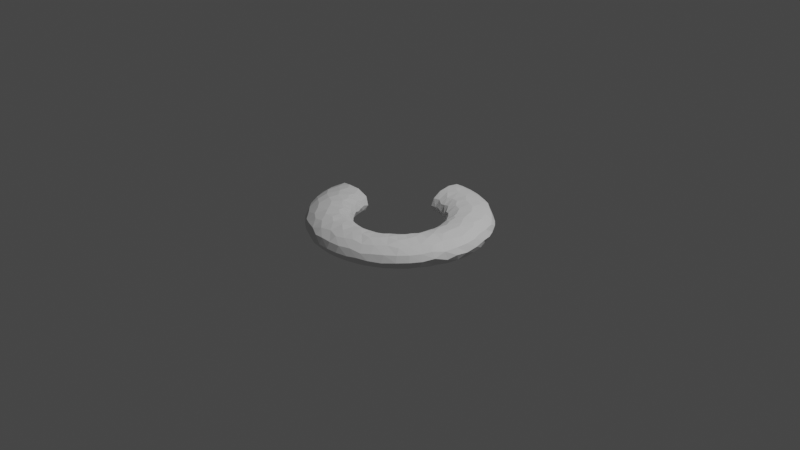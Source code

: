 # Source: squishedtorus.blend  (saved by Blender 3.6.13; exported with 4.5.12 LTS)
import bpy
from mathutils import Matrix  # noqa: F401  (used for matrix-valued properties, if any)

bpy.ops.wm.read_factory_settings(use_empty=True)
scene = bpy.context.scene
scene.name = 'Scene'

# ---- collections
col_collection = bpy.data.collections.new('Collection'); scene.collection.children.link(col_collection)
col_collection_2 = bpy.data.collections.new('Collection 2'); scene.collection.children.link(col_collection_2)

# ---- world
world_world = bpy.data.worlds.new('World'); scene.world = world_world
world_world.use_nodes = True; world_world.node_tree.nodes.clear()
_N = world_world.node_tree.nodes; _L = world_world.node_tree.links
n0 = _N.new('ShaderNodeOutputWorld'); n0.name = 'World Output'; n0.location = (300, 300)
n1 = _N.new('ShaderNodeBackground'); n1.name = 'Background'; n1.location = (10, 300)
n1.inputs[0].default_value = (0.05088, 0.05088, 0.05088, 1.0)
_L.new(n1.outputs[0], n0.inputs[0])
n0.is_active_output = True
world_world.color = (0.05088, 0.05088, 0.05088)
world_world.use_sun_shadow = False
world_world.sun_shadow_jitter_overblur = 0.0

# ---- cameras
cam_camera = bpy.data.cameras.new('Camera')
cam_camera.clip_end = 100.0
cam_camera.ortho_scale = 7.314

# ---- lights
light_light = bpy.data.lights.new('Light', 'POINT')
light_light.transmission_factor = 0.0
light_light.energy = 1000.0
light_light.shadow_soft_size = 0.1
light_light.shadow_maximum_resolution = 0.006
light_light.use_absolute_resolution = True

# ---- meshes
me_torus_001 = bpy.data.meshes.new('Torus.001')
me_torus_001.from_pydata([(0.968, -0.01395, -0.01474), (0.937, 0.004616, 0.125), (0.8629, 0.02276, 0.2099), (0.7211, 0.001419, 0.2513), (0.5759, -0.01098, 0.2141), (0.4988, 0.0009065, 0.1293), (0.4641, 0.001259, 0.0003415), (0.4848, 0.00957, -0.1109), (0.5626, 0.000522, -0.2034), (0.7194, -0.002888, -0.2515), (0.8627, -0.01954, -0.2109), (0.9273, 0.01453, -0.1463), (0.9595, 0.1251, 0.001237), (0.9257, 0.1254, 0.1282), (0.8358, 0.1156, 0.2197), (0.7297, 0.1146, 0.2551), (0.5986, 0.07308, 0.2244), (0.4921, 0.06776, 0.1231), (0.4589, 0.06712, -0.01664), (0.5018, 0.05524, -0.144), (0.597, 0.0847, -0.2252), (0.7131, 0.09068, -0.2596), (0.8243, 0.09295, -0.2261), (0.926, 0.1184, -0.1274), (0.9292, 0.2617, 0.0177), (0.8967, 0.2237, 0.1473), (0.8101, 0.2214, 0.2215), (0.6881, 0.1894, 0.2541), (0.555, 0.1601, 0.2111), (0.4637, 0.1253, 0.09647), (0.4426, 0.1177, -0.001731), (0.4779, 0.1196, -0.1138), (0.564, 0.1713, -0.2177), (0.6988, 0.1627, -0.2535), (0.8223, 0.228, -0.2094), (0.9191, 0.2266, -0.1064), (0.898, 0.372, 0.0), (0.8584, 0.3568, 0.1257), (0.7468, 0.309, 0.2364), (0.6427, 0.2544, 0.2563), (0.5531, 0.2432, 0.2326), (0.4745, 0.1974, 0.1564), (0.4321, 0.1713, 0.01546), (0.4598, 0.1888, -0.1261), (0.5241, 0.2284, -0.2111), (0.6588, 0.2731, -0.2501), (0.7802, 0.3224, -0.2225), (0.8602, 0.3556, -0.1254), (0.8436, 0.4719, -0.01466), (0.8104, 0.49, 0.1082), (0.732, 0.4382, 0.2092), (0.6113, 0.338, 0.2521), (0.5017, 0.276, 0.2131), (0.4311, 0.2493, 0.1279), (0.3999, 0.2382, -0.01373), (0.4437, 0.2423, -0.1456), (0.5108, 0.2901, -0.2186), (0.5952, 0.3553, -0.255), (0.7212, 0.4023, -0.2262), (0.7927, 0.4772, -0.1446), (0.7843, 0.5741, 0.0216), (0.7418, 0.5719, 0.1254), (0.6714, 0.543, 0.2089), (0.576, 0.4542, 0.2507), (0.4808, 0.3415, 0.2185), (0.3945, 0.3054, 0.1272), (0.36, 0.2901, 0.0204), (0.3962, 0.2924, -0.115), (0.4703, 0.3543, -0.2194), (0.5693, 0.4309, -0.2527), (0.6681, 0.5279, -0.2111), (0.7552, 0.5776, -0.09614), (0.7083, 0.6595, 0.001663), (0.6591, 0.6614, 0.1256), (0.5915, 0.6011, 0.22), (0.5099, 0.5343, 0.2561), (0.4319, 0.4234, 0.225), (0.3487, 0.3538, 0.1245), (0.3237, 0.3324, -0.01561), (0.3676, 0.3483, -0.1452), (0.4219, 0.4125, -0.2193), (0.5087, 0.504, -0.2529), (0.5734, 0.5961, -0.2309), (0.6448, 0.6637, -0.1391), (0.5963, 0.7564, -0.01579), (0.5503, 0.7408, 0.1399), (0.5117, 0.647, 0.2325), (0.4319, 0.5692, 0.2536), (0.3429, 0.4649, 0.2111), (0.2916, 0.3817, 0.09647), (0.2794, 0.3628, -0.001731), (0.3071, 0.3846, -0.1141), (0.3644, 0.4668, -0.2196), (0.4388, 0.5834, -0.2528), (0.5359, 0.6712, -0.2137), (0.5507, 0.7424, -0.1483), (0.4699, 0.8431, 0.01346), (0.4674, 0.8131, 0.13), (0.4196, 0.7269, 0.217), (0.3569, 0.5976, 0.2547), (0.291, 0.5339, 0.2333), (0.2559, 0.447, 0.157), (0.2384, 0.3996, 0.01473), (0.2493, 0.4432, -0.1406), (0.3166, 0.5207, -0.2331), (0.3409, 0.6113, -0.2567), (0.4276, 0.712, -0.2256), (0.4692, 0.8061, -0.1275), (0.3528, 0.9033, -0.02165), (0.3689, 0.8653, 0.1114), (0.3126, 0.8041, 0.2083), (0.2854, 0.6724, 0.2515), (0.2214, 0.547, 0.2204), (0.1886, 0.4592, 0.1261), (0.1706, 0.4323, -0.0145), (0.1821, 0.4715, -0.145), (0.2367, 0.5555, -0.2271), (0.2897, 0.6921, -0.2531), (0.352, 0.7882, -0.2102), (0.361, 0.8622, -0.1262), (0.2501, 0.9344, -0.002402), (0.239, 0.9037, 0.1248), (0.2123, 0.8152, 0.2181), (0.1678, 0.6815, 0.2514), (0.1443, 0.5407, 0.2015), (0.1333, 0.4654, 0.1086), (0.1101, 0.4478, 0.02262), (0.1218, 0.4634, -0.09552), (0.1434, 0.542, -0.2024), (0.1722, 0.6805, -0.2524), (0.2486, 0.8058, -0.2186), (0.2455, 0.8996, -0.1283), (0.1274, 0.9592, 0.001195), (0.1186, 0.9254, 0.1264), (0.1028, 0.8353, 0.2189), (0.07646, 0.7349, 0.2561), (0.07837, 0.6149, 0.2367), (0.07195, 0.5007, 0.1394), (0.05916, 0.4604, 0.002516), (0.05764, 0.5028, -0.1394), (0.07938, 0.6145, -0.2368), (0.09433, 0.7119, -0.2598), (0.1235, 0.8193, -0.2246), (0.1264, 0.9265, -0.1244), (0.002083, 0.967, 0.0003415), (-0.003946, 0.9323, 0.1272), (-0.005564, 0.8409, 0.2207), (-0.00516, 0.718, 0.2549), (-0.004689, 0.5914, 0.2204), (-0.002481, 0.4968, 0.1244), (-0.008189, 0.4647, -0.01539), (-0.01407, 0.5055, -0.1452), (-0.004004, 0.5919, -0.2217), (0.01051, 0.7304, -0.2532), (0.004189, 0.8703, -0.202), (0.0222, 0.9477, -0.1081), (-0.9646, 0.01323, -0.01658), (-0.9448, -0.02108, 0.1114), (-0.8515, 0.007331, 0.2134), (-0.7373, -0.01763, 0.2572), (-0.6201, -0.00143, 0.237), (-0.5061, 0.007298, 0.1383), (-0.4646, -0.006913, -0.01267), (-0.5142, -0.001022, -0.1556), (-0.6207, 0.001778, -0.2383), (-0.7371, 0.01752, -0.2571), (-0.8518, -0.009434, -0.2135), (-0.938, 0.000287, -0.1321), (-0.9583, -0.1402, 0.0147), (-0.9124, -0.1209, 0.1563), (-0.8082, -0.106, 0.2381), (-0.6932, -0.08025, 0.2574), (-0.5745, -0.08511, 0.2125), (-0.4831, -0.05525, 0.1104), (-0.4558, -0.06969, 0.02262), (-0.4761, -0.06418, -0.09608), (-0.5737, -0.0844, -0.2113), (-0.7163, -0.0681, -0.2542), (-0.8194, -0.1201, -0.2318), (-0.9213, -0.1076, -0.1384), (-0.9329, -0.283, 0.001048), (-0.9247, -0.2305, 0.1114), (-0.8454, -0.2248, 0.2043), (-0.7076, -0.1815, 0.2534), (-0.5826, -0.1703, 0.2316), (-0.4892, -0.1256, 0.1384), (-0.4473, -0.1199, 0.002008), (-0.4795, -0.1276, -0.1252), (-0.5637, -0.1713, -0.2183), (-0.6994, -0.163, -0.2537), (-0.8257, -0.2301, -0.2116), (-0.9239, -0.2299, -0.1081), (-0.9039, -0.3738, 1.661e-05), (-0.8671, -0.3584, 0.1208), (-0.7581, -0.3132, 0.232), (-0.6344, -0.2621, 0.255), (-0.5321, -0.2101, 0.2116), (-0.4519, -0.1951, 0.1137), (-0.431, -0.1672, -0.02165), (-0.4599, -0.1886, -0.1263), (-0.5243, -0.2292, -0.2106), (-0.6567, -0.2606, -0.2521), (-0.7647, -0.3332, -0.226), (-0.8663, -0.3595, -0.1209), (-0.8531, -0.4546, -0.0009296), (-0.8086, -0.4853, 0.1009), (-0.7542, -0.4375, 0.1943), (-0.6511, -0.3755, 0.2515), (-0.5265, -0.2961, 0.2259), (-0.434, -0.2649, 0.147), (-0.4065, -0.2269, 0.01462), (-0.4322, -0.2474, -0.1253), (-0.5186, -0.3077, -0.2249), (-0.651, -0.3759, -0.2515), (-0.7534, -0.4365, -0.1964), (-0.8076, -0.4843, -0.1054), (-0.767, -0.5698, -0.01417), (-0.7331, -0.5653, 0.1186), (-0.6469, -0.5134, 0.2189), (-0.5632, -0.4156, 0.255), (-0.4658, -0.3605, 0.2199), (-0.3924, -0.3035, 0.1264), (-0.3685, -0.2811, -0.0001558), (-0.396, -0.3017, -0.1263), (-0.4465, -0.355, -0.2107), (-0.5421, -0.416, -0.2533), (-0.6442, -0.4926, -0.2311), (-0.7211, -0.5535, -0.1479), (-0.6895, -0.6614, 0.02), (-0.6348, -0.6579, 0.131), (-0.568, -0.5922, 0.2243), (-0.5033, -0.4858, 0.2508), (-0.3976, -0.3945, 0.2014), (-0.3491, -0.3355, 0.1081), (-0.329, -0.3272, -0.0003415), (-0.3528, -0.3507, -0.1267), (-0.42, -0.4145, -0.2204), (-0.5101, -0.5019, -0.253), (-0.5936, -0.5885, -0.213), (-0.6481, -0.6629, -0.1085), (-0.5886, -0.7478, -0.01376), (-0.5516, -0.7542, 0.1003), (-0.5065, -0.685, 0.2009), (-0.4429, -0.5698, 0.252), (-0.3837, -0.4721, 0.2318), (-0.3145, -0.3969, 0.1383), (-0.2833, -0.3692, 6.686e-18), (-0.3048, -0.4074, -0.1404), (-0.3854, -0.4757, -0.2334), (-0.4458, -0.5682, -0.252), (-0.514, -0.6638, -0.2109), (-0.5435, -0.736, -0.137), (-0.4765, -0.8257, -0.00206), (-0.4569, -0.8036, 0.1167), (-0.4101, -0.7531, 0.2015), (-0.3768, -0.6525, 0.2496), (-0.3123, -0.5221, 0.2274), (-0.2482, -0.4336, 0.1278), (-0.2309, -0.4035, -0.0008538), (-0.2326, -0.4393, -0.1254), (-0.3111, -0.5203, -0.2262), (-0.3879, -0.6307, -0.2524), (-0.4236, -0.723, -0.2116), (-0.4629, -0.7968, -0.1205), (-0.3649, -0.8802, 0.00206), (-0.3346, -0.8524, 0.1291), (-0.3108, -0.7524, 0.2286), (-0.2807, -0.6422, 0.2556), (-0.2239, -0.5484, 0.2197), (-0.1876, -0.4615, 0.1265), (-0.1755, -0.429, 0.001195), (-0.1747, -0.4516, -0.1081), (-0.2139, -0.5194, -0.2023), (-0.2836, -0.6473, -0.25), (-0.326, -0.7752, -0.2089), (-0.3571, -0.853, -0.1158), (-0.2467, -0.9206, -1.13e-06), (-0.221, -0.909, 0.1005), (-0.221, -0.8363, 0.1923), (-0.1966, -0.702, 0.2491), (-0.1495, -0.57, 0.2185), (-0.1265, -0.4806, 0.1259), (-0.1187, -0.4486, 0.0003415), (-0.1229, -0.4886, -0.1362), (-0.1607, -0.5976, -0.2357), (-0.1961, -0.7263, -0.2503), (-0.2273, -0.8369, -0.1917), (-0.2631, -0.8977, -0.1005), (-0.1241, -0.9447, -0.002049), (-0.1164, -0.9165, 0.1165), (-0.09317, -0.8229, 0.2161), (-0.08912, -0.6784, 0.2518), (-0.08367, -0.5631, 0.21), (-0.06358, -0.4921, 0.1245), (-0.06008, -0.4594, -0.0008538), (-0.05361, -0.4812, -0.1081), (-0.07281, -0.5548, -0.202), (-0.09039, -0.6775, -0.2534), (-0.1079, -0.8036, -0.2295), (-0.1355, -0.9044, -0.1298), (-0.001086, -0.9533, 0.001149), (0.004734, -0.9225, 0.1182), (0.0216, -0.8582, 0.2003), (0.003165, -0.7517, 0.2487), (0.0003794, -0.5924, 0.217), (-0.009657, -0.4868, 0.1094), (-0.0004033, -0.4633, 0.0008538), (-0.001843, -0.4953, -0.1241), (-0.004518, -0.5874, -0.2181), (-0.004226, -0.715, -0.2519), (-0.003927, -0.8382, -0.2111), (-0.004255, -0.9242, -0.1168), (0.1223, -0.945, 0.0003082), (0.1249, -0.9143, 0.1184), (0.1144, -0.8321, 0.211), (0.09905, -0.713, 0.2519), (0.09466, -0.5997, 0.2311), (0.05881, -0.5015, 0.1368), (0.05914, -0.4603, -0.0003415), (0.06179, -0.4943, -0.1265), (0.07258, -0.5883, -0.219), (0.1036, -0.7244, -0.2485), (0.1106, -0.8589, -0.1917), (0.1005, -0.9301, -0.1006), (0.2462, -0.9197, 0.002099), (0.2498, -0.8796, 0.131), (0.1998, -0.7966, 0.2234), (0.1957, -0.6761, 0.25), (0.1452, -0.5418, 0.2019), (0.1143, -0.4706, 0.1081), (0.118, -0.4483, -0.001195), (0.1258, -0.482, -0.1265), (0.1494, -0.5723, -0.2193), (0.1931, -0.6708, -0.255), (0.2099, -0.7851, -0.2286), (0.2214, -0.8889, -0.1284), (0.3485, -0.8898, 0.02067), (0.3731, -0.8566, 0.1031), (0.318, -0.7872, 0.2018), (0.3016, -0.6773, 0.2518), (0.2405, -0.5564, 0.2263), (0.1733, -0.4659, 0.1254), (0.1762, -0.4302, 0.0008538), (0.1884, -0.4617, -0.1274), (0.2239, -0.5495, -0.221), (0.2885, -0.6739, -0.2492), (0.3096, -0.7985, -0.2006), (0.3638, -0.8557, -0.1027), (0.4499, -0.8424, 0.001209), (0.4618, -0.8, 0.1158), (0.4243, -0.7243, 0.2107), (0.3661, -0.6188, 0.2528), (0.3162, -0.518, 0.2321), (0.2469, -0.4416, 0.1376), (0.2312, -0.4025, -0.003556), (0.2573, -0.4363, -0.1397), (0.2938, -0.536, -0.2319), (0.3789, -0.6095, -0.2517), (0.4171, -0.7403, -0.2016), (0.4814, -0.8004, -0.103), (0.5669, -0.7645, -0.014), (0.563, -0.7294, 0.1181), (0.5157, -0.6452, 0.2174), (0.4197, -0.5426, 0.2536), (0.3424, -0.445, 0.2041), (0.2909, -0.3814, 0.09633), (0.2731, -0.3716, -0.02262), (0.3026, -0.3807, -0.1104), (0.3458, -0.4659, -0.2123), (0.4335, -0.5452, -0.2558), (0.4938, -0.6401, -0.2311), (0.5514, -0.7201, -0.147), (0.6717, -0.6759, -0.0005504), (0.6558, -0.6491, 0.1182), (0.6222, -0.5916, 0.2004), (0.5353, -0.5308, 0.2502), (0.4412, -0.4395, 0.2383), (0.3646, -0.364, 0.1569), (0.3243, -0.3336, 0.01459), (0.362, -0.3535, -0.1365), (0.4198, -0.4405, -0.2323), (0.5064, -0.5113, -0.2522), (0.607, -0.5939, -0.2037), (0.6441, -0.6747, -0.1049), (0.7551, -0.5817, 0.0002666), (0.735, -0.5591, 0.1176), (0.6706, -0.507, 0.2101), (0.574, -0.434, 0.2525), (0.4712, -0.3576, 0.2221), (0.396, -0.3021, 0.129), (0.3686, -0.2819, 0.001381), (0.3921, -0.2887, -0.1094), (0.4698, -0.3609, -0.217), (0.5969, -0.458, -0.2485), (0.6702, -0.5149, -0.2135), (0.7169, -0.5706, -0.1283), (0.8257, -0.4776, 0.003223), (0.7992, -0.4585, 0.1225), (0.7227, -0.3996, 0.2187), (0.5931, -0.3414, 0.2526), (0.489, -0.2937, 0.2107), (0.432, -0.2474, 0.1263), (0.4021, -0.2306, 0.0001558), (0.4305, -0.2491, -0.1277), (0.5016, -0.2775, -0.214), (0.5968, -0.3435, -0.2525), (0.7258, -0.4207, -0.2091), (0.7976, -0.4851, -0.1024), (0.8823, -0.3665, 0.03184), (0.8415, -0.3651, 0.1391), (0.8018, -0.3102, 0.203), (0.6943, -0.2845, 0.2509), (0.5524, -0.2371, 0.2244), (0.459, -0.1878, 0.1226), (0.4315, -0.1712, -0.01734), (0.4751, -0.196, -0.1563), (0.5723, -0.2365, -0.2379), (0.6937, -0.2882, -0.2518), (0.7801, -0.3244, -0.2151), (0.8518, -0.3532, -0.1194), (0.9302, -0.2479, -0.03285), (0.9013, -0.2537, 0.1095), (0.8087, -0.2004, 0.2209), (0.6642, -0.1786, 0.254), (0.5414, -0.1451, 0.2028), (0.4629, -0.1237, 0.09589), (0.4412, -0.1182, 6.686e-18), (0.4634, -0.1238, -0.09675), (0.5432, -0.1452, -0.2045), (0.6648, -0.1803, -0.2547), (0.7972, -0.2281, -0.2223), (0.8951, -0.2206, -0.1443), (0.9624, -0.1472, 0.01655), (0.9297, -0.1197, 0.1251), (0.8445, -0.07997, 0.2188), (0.7326, -0.1107, 0.2568), (0.6144, -0.08243, 0.2379), (0.5093, -0.06776, 0.1562), (0.4599, -0.06707, 0.01661), (0.4999, -0.05888, -0.1345), (0.6131, -0.08127, -0.236), (0.7314, -0.1154, -0.2566), (0.839, -0.1153, -0.2183), (0.9365, -0.1111, -0.1155)], [], [(12, 1, 0), (13, 2, 1), (14, 3, 2), (3, 16, 4), (16, 5, 4), (17, 6, 5), (18, 7, 6), (19, 8, 7), (20, 9, 8), (9, 22, 10), (22, 11, 10), (23, 0, 11), (24, 13, 12), (25, 14, 13), (26, 15, 14), (27, 16, 15), (28, 17, 16), (29, 18, 17), (18, 31, 19), (31, 20, 19), (20, 33, 21), (33, 22, 21), (34, 23, 22), (35, 12, 23), (24, 37, 25), (37, 26, 25), (38, 27, 26), (39, 28, 27), (28, 41, 29), (29, 42, 30), (42, 31, 30), (43, 32, 31), (32, 45, 33), (45, 34, 33), (34, 47, 35), (47, 24, 35), (48, 37, 36), (37, 50, 38), (38, 51, 39), (51, 40, 39), (52, 41, 40), (53, 42, 41), (54, 43, 42), (55, 44, 43), (56, 45, 44), (45, 58, 46), (58, 47, 46), (47, 48, 36), (60, 49, 48), (61, 50, 49), (50, 63, 51), (51, 64, 52), (64, 53, 52), (65, 54, 53), (54, 67, 55), (67, 56, 55), (68, 57, 56), (69, 58, 57), (70, 59, 58), (71, 48, 59), (72, 61, 60), (73, 62, 61), (74, 63, 62), (63, 76, 64), (76, 65, 64), (77, 66, 65), (78, 67, 66), (79, 68, 67), (80, 69, 68), (81, 70, 69), (70, 83, 71), (71, 72, 60), (84, 73, 72), (85, 74, 73), (86, 75, 74), (87, 76, 75), (88, 77, 76), (89, 78, 77), (78, 91, 79), (91, 80, 79), (92, 81, 80), (93, 82, 81), (94, 83, 82), (83, 84, 72), (96, 85, 84), (85, 98, 86), (98, 87, 86), (99, 88, 87), (88, 101, 89), (89, 102, 90), (102, 91, 90), (103, 92, 91), (104, 93, 92), (93, 106, 94), (106, 95, 94), (107, 84, 95), (96, 109, 97), (109, 98, 97), (98, 111, 99), (111, 100, 99), (112, 101, 100), (113, 102, 101), (114, 103, 102), (103, 116, 104), (116, 105, 104), (117, 106, 105), (118, 107, 106), (119, 96, 107), (120, 109, 108), (121, 110, 109), (122, 111, 110), (123, 112, 111), (124, 113, 112), (125, 114, 113), (114, 127, 115), (115, 128, 116), (116, 129, 117), (117, 130, 118), (130, 119, 118), (131, 108, 119), (132, 121, 120), (133, 122, 121), (134, 123, 122), (123, 136, 124), (124, 137, 125), (137, 126, 125), (138, 127, 126), (139, 128, 127), (140, 129, 128), (129, 142, 130), (142, 131, 130), (143, 120, 131), (144, 133, 132), (145, 134, 133), (146, 135, 134), (147, 136, 135), (148, 137, 136), (149, 138, 137), (150, 139, 138), (139, 152, 140), (140, 153, 141), (153, 142, 141), (154, 143, 142), (155, 132, 143), (168, 157, 156), (169, 158, 157), (170, 159, 158), (171, 160, 159), (172, 161, 160), (173, 162, 161), (162, 175, 163), (163, 176, 164), (164, 177, 165), (177, 166, 165), (166, 179, 167), (179, 156, 167), (168, 181, 169), (169, 182, 170), (170, 183, 171), (183, 172, 171), (172, 185, 173), (185, 174, 173), (186, 175, 174), (187, 176, 175), (176, 189, 177), (189, 178, 177), (190, 179, 178), (191, 168, 179), (180, 193, 181), (193, 182, 181), (194, 183, 182), (195, 184, 183), (196, 185, 184), (197, 186, 185), (198, 187, 186), (199, 188, 187), (188, 201, 189), (201, 190, 189), (190, 203, 191), (203, 180, 191), (204, 193, 192), (193, 206, 194), (194, 207, 195), (195, 208, 196), (208, 197, 196), (197, 210, 198), (210, 199, 198), (211, 200, 199), (212, 201, 200), (213, 202, 201), (214, 203, 202), (203, 204, 192), (216, 205, 204), (217, 206, 205), (218, 207, 206), (219, 208, 207), (220, 209, 208), (221, 210, 209), (222, 211, 210), (223, 212, 211), (212, 225, 213), (213, 226, 214), (214, 227, 215), (215, 216, 204), (228, 217, 216), (229, 218, 217), (218, 231, 219), (231, 220, 219), (232, 221, 220), (233, 222, 221), (234, 223, 222), (235, 224, 223), (236, 225, 224), (237, 226, 225), (238, 227, 226), (239, 216, 227), (240, 229, 228), (229, 242, 230), (230, 243, 231), (231, 244, 232), (232, 245, 233), (245, 234, 233), (246, 235, 234), (247, 236, 235), (248, 237, 236), (249, 238, 237), (250, 239, 238), (239, 240, 228), (252, 241, 240), (253, 242, 241), (242, 255, 243), (243, 256, 244), (256, 245, 244), (257, 246, 245), (258, 247, 246), (247, 260, 248), (260, 249, 248), (261, 250, 249), (262, 251, 250), (263, 240, 251), (264, 253, 252), (265, 254, 253), (266, 255, 254), (267, 256, 255), (268, 257, 256), (269, 258, 257), (270, 259, 258), (259, 272, 260), (260, 273, 261), (273, 262, 261), (274, 263, 262), (275, 252, 263), (276, 265, 264), (265, 278, 266), (266, 279, 267), (279, 268, 267), (280, 269, 268), (281, 270, 269), (282, 271, 270), (283, 272, 271), (284, 273, 272), (285, 274, 273), (286, 275, 274), (287, 264, 275), (288, 277, 276), (289, 278, 277), (290, 279, 278), (291, 280, 279), (292, 281, 280), (293, 282, 281), (294, 283, 282), (283, 296, 284), (284, 297, 285), (285, 298, 286), (286, 299, 287), (299, 276, 287), (300, 289, 288), (301, 290, 289), (290, 303, 291), (291, 304, 292), (304, 293, 292), (305, 294, 293), (306, 295, 294), (307, 296, 295), (308, 297, 296), (309, 298, 297), (310, 299, 298), (311, 288, 299), (312, 301, 300), (313, 302, 301), (314, 303, 302), (315, 304, 303), (304, 317, 305), (317, 306, 305), (318, 307, 306), (319, 308, 307), (320, 309, 308), (321, 310, 309), (322, 311, 310), (323, 300, 311), (324, 313, 312), (325, 314, 313), (326, 315, 314), (327, 316, 315), (328, 317, 316), (329, 318, 317), (330, 319, 318), (331, 320, 319), (332, 321, 320), (321, 334, 322), (322, 335, 323), (335, 312, 323), (336, 325, 324), (325, 338, 326), (338, 327, 326), (327, 340, 328), (328, 341, 329), (341, 330, 329), (342, 331, 330), (343, 332, 331), (344, 333, 332), (345, 334, 333), (346, 335, 334), (347, 324, 335), (348, 337, 336), (349, 338, 337), (350, 339, 338), (351, 340, 339), (340, 353, 341), (353, 342, 341), (354, 343, 342), (355, 344, 343), (356, 345, 344), (345, 358, 346), (358, 347, 346), (347, 348, 336), (360, 349, 348), (361, 350, 349), (362, 351, 350), (363, 352, 351), (364, 353, 352), (365, 354, 353), (366, 355, 354), (355, 368, 356), (368, 357, 356), (357, 370, 358), (358, 371, 359), (359, 360, 348), (372, 361, 360), (373, 362, 361), (362, 375, 363), (363, 376, 364), (364, 377, 365), (365, 378, 366), (378, 367, 366), (379, 368, 367), (380, 369, 368), (381, 370, 369), (382, 371, 370), (383, 360, 371), (384, 373, 372), (385, 374, 373), (386, 375, 374), (387, 376, 375), (388, 377, 376), (389, 378, 377), (390, 379, 378), (379, 392, 380), (392, 381, 380), (393, 382, 381), (382, 395, 383), (395, 372, 383), (396, 385, 384), (397, 386, 385), (398, 387, 386), (399, 388, 387), (400, 389, 388), (401, 390, 389), (402, 391, 390), (403, 392, 391), (392, 405, 393), (393, 406, 394), (406, 395, 394), (407, 384, 395), (408, 397, 396), (409, 398, 397), (398, 411, 399), (399, 412, 400), (412, 401, 400), (413, 402, 401), (414, 403, 402), (415, 404, 403), (416, 405, 404), (417, 406, 405), (406, 419, 407), (419, 396, 407), (408, 421, 409), (421, 410, 409), (422, 411, 410), (423, 412, 411), (424, 413, 412), (425, 414, 413), (414, 427, 415), (415, 428, 416), (416, 429, 417), (417, 430, 418), (430, 419, 418), (419, 420, 408), (432, 421, 420), (433, 422, 421), (422, 435, 423), (423, 436, 424), (424, 437, 425), (425, 438, 426), (438, 427, 426), (439, 428, 427), (440, 429, 428), (441, 430, 429), (442, 431, 430), (443, 420, 431), (0, 433, 432), (1, 434, 433), (434, 3, 435), (3, 436, 435), (4, 437, 436), (5, 438, 437), (6, 439, 438), (439, 8, 440), (440, 9, 441), (9, 442, 441), (10, 443, 442), (443, 0, 432), (12, 13, 1), (13, 14, 2), (14, 15, 3), (3, 15, 16), (16, 17, 5), (17, 18, 6), (18, 19, 7), (19, 20, 8), (20, 21, 9), (9, 21, 22), (22, 23, 11), (23, 12, 0), (24, 25, 13), (25, 26, 14), (26, 27, 15), (27, 28, 16), (28, 29, 17), (29, 30, 18), (18, 30, 31), (31, 32, 20), (20, 32, 33), (33, 34, 22), (34, 35, 23), (35, 24, 12), (24, 36, 37), (37, 38, 26), (38, 39, 27), (39, 40, 28), (28, 40, 41), (29, 41, 42), (42, 43, 31), (43, 44, 32), (32, 44, 45), (45, 46, 34), (34, 46, 47), (47, 36, 24), (48, 49, 37), (37, 49, 50), (38, 50, 51), (51, 52, 40), (52, 53, 41), (53, 54, 42), (54, 55, 43), (55, 56, 44), (56, 57, 45), (45, 57, 58), (58, 59, 47), (47, 59, 48), (60, 61, 49), (61, 62, 50), (50, 62, 63), (51, 63, 64), (64, 65, 53), (65, 66, 54), (54, 66, 67), (67, 68, 56), (68, 69, 57), (69, 70, 58), (70, 71, 59), (71, 60, 48), (72, 73, 61), (73, 74, 62), (74, 75, 63), (63, 75, 76), (76, 77, 65), (77, 78, 66), (78, 79, 67), (79, 80, 68), (80, 81, 69), (81, 82, 70), (70, 82, 83), (71, 83, 72), (84, 85, 73), (85, 86, 74), (86, 87, 75), (87, 88, 76), (88, 89, 77), (89, 90, 78), (78, 90, 91), (91, 92, 80), (92, 93, 81), (93, 94, 82), (94, 95, 83), (83, 95, 84), (96, 97, 85), (85, 97, 98), (98, 99, 87), (99, 100, 88), (88, 100, 101), (89, 101, 102), (102, 103, 91), (103, 104, 92), (104, 105, 93), (93, 105, 106), (106, 107, 95), (107, 96, 84), (96, 108, 109), (109, 110, 98), (98, 110, 111), (111, 112, 100), (112, 113, 101), (113, 114, 102), (114, 115, 103), (103, 115, 116), (116, 117, 105), (117, 118, 106), (118, 119, 107), (119, 108, 96), (120, 121, 109), (121, 122, 110), (122, 123, 111), (123, 124, 112), (124, 125, 113), (125, 126, 114), (114, 126, 127), (115, 127, 128), (116, 128, 129), (117, 129, 130), (130, 131, 119), (131, 120, 108), (132, 133, 121), (133, 134, 122), (134, 135, 123), (123, 135, 136), (124, 136, 137), (137, 138, 126), (138, 139, 127), (139, 140, 128), (140, 141, 129), (129, 141, 142), (142, 143, 131), (143, 132, 120), (144, 145, 133), (145, 146, 134), (146, 147, 135), (147, 148, 136), (148, 149, 137), (149, 150, 138), (150, 151, 139), (139, 151, 152), (140, 152, 153), (153, 154, 142), (154, 155, 143), (155, 144, 132), (168, 169, 157), (169, 170, 158), (170, 171, 159), (171, 172, 160), (172, 173, 161), (173, 174, 162), (162, 174, 175), (163, 175, 176), (164, 176, 177), (177, 178, 166), (166, 178, 179), (179, 168, 156), (168, 180, 181), (169, 181, 182), (170, 182, 183), (183, 184, 172), (172, 184, 185), (185, 186, 174), (186, 187, 175), (187, 188, 176), (176, 188, 189), (189, 190, 178), (190, 191, 179), (191, 180, 168), (180, 192, 193), (193, 194, 182), (194, 195, 183), (195, 196, 184), (196, 197, 185), (197, 198, 186), (198, 199, 187), (199, 200, 188), (188, 200, 201), (201, 202, 190), (190, 202, 203), (203, 192, 180), (204, 205, 193), (193, 205, 206), (194, 206, 207), (195, 207, 208), (208, 209, 197), (197, 209, 210), (210, 211, 199), (211, 212, 200), (212, 213, 201), (213, 214, 202), (214, 215, 203), (203, 215, 204), (216, 217, 205), (217, 218, 206), (218, 219, 207), (219, 220, 208), (220, 221, 209), (221, 222, 210), (222, 223, 211), (223, 224, 212), (212, 224, 225), (213, 225, 226), (214, 226, 227), (215, 227, 216), (228, 229, 217), (229, 230, 218), (218, 230, 231), (231, 232, 220), (232, 233, 221), (233, 234, 222), (234, 235, 223), (235, 236, 224), (236, 237, 225), (237, 238, 226), (238, 239, 227), (239, 228, 216), (240, 241, 229), (229, 241, 242), (230, 242, 243), (231, 243, 244), (232, 244, 245), (245, 246, 234), (246, 247, 235), (247, 248, 236), (248, 249, 237), (249, 250, 238), (250, 251, 239), (239, 251, 240), (252, 253, 241), (253, 254, 242), (242, 254, 255), (243, 255, 256), (256, 257, 245), (257, 258, 246), (258, 259, 247), (247, 259, 260), (260, 261, 249), (261, 262, 250), (262, 263, 251), (263, 252, 240), (264, 265, 253), (265, 266, 254), (266, 267, 255), (267, 268, 256), (268, 269, 257), (269, 270, 258), (270, 271, 259), (259, 271, 272), (260, 272, 273), (273, 274, 262), (274, 275, 263), (275, 264, 252), (276, 277, 265), (265, 277, 278), (266, 278, 279), (279, 280, 268), (280, 281, 269), (281, 282, 270), (282, 283, 271), (283, 284, 272), (284, 285, 273), (285, 286, 274), (286, 287, 275), (287, 276, 264), (288, 289, 277), (289, 290, 278), (290, 291, 279), (291, 292, 280), (292, 293, 281), (293, 294, 282), (294, 295, 283), (283, 295, 296), (284, 296, 297), (285, 297, 298), (286, 298, 299), (299, 288, 276), (300, 301, 289), (301, 302, 290), (290, 302, 303), (291, 303, 304), (304, 305, 293), (305, 306, 294), (306, 307, 295), (307, 308, 296), (308, 309, 297), (309, 310, 298), (310, 311, 299), (311, 300, 288), (312, 313, 301), (313, 314, 302), (314, 315, 303), (315, 316, 304), (304, 316, 317), (317, 318, 306), (318, 319, 307), (319, 320, 308), (320, 321, 309), (321, 322, 310), (322, 323, 311), (323, 312, 300), (324, 325, 313), (325, 326, 314), (326, 327, 315), (327, 328, 316), (328, 329, 317), (329, 330, 318), (330, 331, 319), (331, 332, 320), (332, 333, 321), (321, 333, 334), (322, 334, 335), (335, 324, 312), (336, 337, 325), (325, 337, 338), (338, 339, 327), (327, 339, 340), (328, 340, 341), (341, 342, 330), (342, 343, 331), (343, 344, 332), (344, 345, 333), (345, 346, 334), (346, 347, 335), (347, 336, 324), (348, 349, 337), (349, 350, 338), (350, 351, 339), (351, 352, 340), (340, 352, 353), (353, 354, 342), (354, 355, 343), (355, 356, 344), (356, 357, 345), (345, 357, 358), (358, 359, 347), (347, 359, 348), (360, 361, 349), (361, 362, 350), (362, 363, 351), (363, 364, 352), (364, 365, 353), (365, 366, 354), (366, 367, 355), (355, 367, 368), (368, 369, 357), (357, 369, 370), (358, 370, 371), (359, 371, 360), (372, 373, 361), (373, 374, 362), (362, 374, 375), (363, 375, 376), (364, 376, 377), (365, 377, 378), (378, 379, 367), (379, 380, 368), (380, 381, 369), (381, 382, 370), (382, 383, 371), (383, 372, 360), (384, 385, 373), (385, 386, 374), (386, 387, 375), (387, 388, 376), (388, 389, 377), (389, 390, 378), (390, 391, 379), (379, 391, 392), (392, 393, 381), (393, 394, 382), (382, 394, 395), (395, 384, 372), (396, 397, 385), (397, 398, 386), (398, 399, 387), (399, 400, 388), (400, 401, 389), (401, 402, 390), (402, 403, 391), (403, 404, 392), (392, 404, 405), (393, 405, 406), (406, 407, 395), (407, 396, 384), (408, 409, 397), (409, 410, 398), (398, 410, 411), (399, 411, 412), (412, 413, 401), (413, 414, 402), (414, 415, 403), (415, 416, 404), (416, 417, 405), (417, 418, 406), (406, 418, 419), (419, 408, 396), (408, 420, 421), (421, 422, 410), (422, 423, 411), (423, 424, 412), (424, 425, 413), (425, 426, 414), (414, 426, 427), (415, 427, 428), (416, 428, 429), (417, 429, 430), (430, 431, 419), (419, 431, 420), (432, 433, 421), (433, 434, 422), (422, 434, 435), (423, 435, 436), (424, 436, 437), (425, 437, 438), (438, 439, 427), (439, 440, 428), (440, 441, 429), (441, 442, 430), (442, 443, 431), (443, 432, 420), (0, 1, 433), (1, 2, 434), (434, 2, 3), (3, 4, 436), (4, 5, 437), (5, 6, 438), (6, 7, 439), (439, 7, 8), (440, 8, 9), (9, 10, 442), (10, 11, 443), (443, 11, 0)])
_uv = me_torus_001.uv_layers.new(name='UVMap')
_uv.uv.foreach_set('vector', [0.5208, 0.5, 0.5, 0.5833, 0.5, 0.5, 0.5208, 0.5833, 0.5, 0.6667, 0.5, 0.5833, 0.5208, 0.6667, 0.5, 0.75, 0.5, 0.6667, 0.5, 0.75, 0.5208, 0.8333, 0.5, 0.8333, 0.5208, 0.8333, 0.5, 0.9167, 0.5, 0.8333, 0.5208, 0.9167, 0.5, 1.0, 0.5, 0.9167, 0.5208, 2.22e-16, 0.5, 0.08333, 0.5, 2.22e-16, 0.5208, 0.08333, 0.5, 0.1667, 0.5, 0.08333, 0.5208, 0.1667, 0.5, 0.25, 0.5, 0.1667, 0.5, 0.25, 0.5208, 0.3333, 0.5, 0.3333, 0.5208, 0.3333, 0.5, 0.4167, 0.5, 0.3333, 0.5208, 0.4167, 0.5, 0.5, 0.5, 0.4167, 0.5417, 0.5, 0.5208, 0.5833, 0.5208, 0.5, 0.5417, 0.5833, 0.5208, 0.6667, 0.5208, 0.5833, 0.5417, 0.6667, 0.5208, 0.75, 0.5208, 0.6667, 0.5417, 0.75, 0.5208, 0.8333, 0.5208, 0.75, 0.5417, 0.8333, 0.5208, 0.9167, 0.5208, 0.8333, 0.5417, 0.9167, 0.5208, 1.0, 0.5208, 0.9167, 0.5208, 2.22e-16, 0.5417, 0.08333, 0.5208, 0.08333, 0.5417, 0.08333, 0.5208, 0.1667, 0.5208, 0.08333, 0.5208, 0.1667, 0.5417, 0.25, 0.5208, 0.25, 0.5417, 0.25, 0.5208, 0.3333, 0.5208, 0.25, 0.5417, 0.3333, 0.5208, 0.4167, 0.5208, 0.3333, 0.5417, 0.4167, 0.5208, 0.5, 0.5208, 0.4167, 0.5417, 0.5, 0.5625, 0.5833, 0.5417, 0.5833, 0.5625, 0.5833, 0.5417, 0.6667, 0.5417, 0.5833, 0.5625, 0.6667, 0.5417, 0.75, 0.5417, 0.6667, 0.5625, 0.75, 0.5417, 0.8333, 0.5417, 0.75, 0.5417, 0.8333, 0.5625, 0.9167, 0.5417, 0.9167, 0.5417, 0.9167, 0.5625, 1.0, 0.5417, 1.0, 0.5625, 2.22e-16, 0.5417, 0.08333, 0.5417, 2.22e-16, 0.5625, 0.08333, 0.5417, 0.1667, 0.5417, 0.08333, 0.5417, 0.1667, 0.5625, 0.25, 0.5417, 0.25, 0.5625, 0.25, 0.5417, 0.3333, 0.5417, 0.25, 0.5417, 0.3333, 0.5625, 0.4167, 0.5417, 0.4167, 0.5625, 0.4167, 0.5417, 0.5, 0.5417, 0.4167, 0.5833, 0.5, 0.5625, 0.5833, 0.5625, 0.5, 0.5625, 0.5833, 0.5833, 0.6667, 0.5625, 0.6667, 0.5625, 0.6667, 0.5833, 0.75, 0.5625, 0.75, 0.5833, 0.75, 0.5625, 0.8333, 0.5625, 0.75, 0.5833, 0.8333, 0.5625, 0.9167, 0.5625, 0.8333, 0.5833, 0.9167, 0.5625, 1.0, 0.5625, 0.9167, 0.5833, 2.22e-16, 0.5625, 0.08333, 0.5625, 2.22e-16, 0.5833, 0.08333, 0.5625, 0.1667, 0.5625, 0.08333, 0.5833, 0.1667, 0.5625, 0.25, 0.5625, 0.1667, 0.5625, 0.25, 0.5833, 0.3333, 0.5625, 0.3333, 0.5833, 0.3333, 0.5625, 0.4167, 0.5625, 0.3333, 0.5625, 0.4167, 0.5833, 0.5, 0.5625, 0.5, 0.6042, 0.5, 0.5833, 0.5833, 0.5833, 0.5, 0.6042, 0.5833, 0.5833, 0.6667, 0.5833, 0.5833, 0.5833, 0.6667, 0.6042, 0.75, 0.5833, 0.75, 0.5833, 0.75, 0.6042, 0.8333, 0.5833, 0.8333, 0.6042, 0.8333, 0.5833, 0.9167, 0.5833, 0.8333, 0.6042, 0.9167, 0.5833, 1.0, 0.5833, 0.9167, 0.5833, 2.22e-16, 0.6042, 0.08333, 0.5833, 0.08333, 0.6042, 0.08333, 0.5833, 0.1667, 0.5833, 0.08333, 0.6042, 0.1667, 0.5833, 0.25, 0.5833, 0.1667, 0.6042, 0.25, 0.5833, 0.3333, 0.5833, 0.25, 0.6042, 0.3333, 0.5833, 0.4167, 0.5833, 0.3333, 0.6042, 0.4167, 0.5833, 0.5, 0.5833, 0.4167, 0.625, 0.5, 0.6042, 0.5833, 0.6042, 0.5, 0.625, 0.5833, 0.6042, 0.6667, 0.6042, 0.5833, 0.625, 0.6667, 0.6042, 0.75, 0.6042, 0.6667, 0.6042, 0.75, 0.625, 0.8333, 0.6042, 0.8333, 0.625, 0.8333, 0.6042, 0.9167, 0.6042, 0.8333, 0.625, 0.9167, 0.6042, 1.0, 0.6042, 0.9167, 0.625, 2.22e-16, 0.6042, 0.08333, 0.6042, 2.22e-16, 0.625, 0.08333, 0.6042, 0.1667, 0.6042, 0.08333, 0.625, 0.1667, 0.6042, 0.25, 0.6042, 0.1667, 0.625, 0.25, 0.6042, 0.3333, 0.6042, 0.25, 0.6042, 0.3333, 0.625, 0.4167, 0.6042, 0.4167, 0.6042, 0.4167, 0.625, 0.5, 0.6042, 0.5, 0.6458, 0.5, 0.625, 0.5833, 0.625, 0.5, 0.6458, 0.5833, 0.625, 0.6667, 0.625, 0.5833, 0.6458, 0.6667, 0.625, 0.75, 0.625, 0.6667, 0.6458, 0.75, 0.625, 0.8333, 0.625, 0.75, 0.6458, 0.8333, 0.625, 0.9167, 0.625, 0.8333, 0.6458, 0.9167, 0.625, 1.0, 0.625, 0.9167, 0.625, 2.22e-16, 0.6458, 0.08333, 0.625, 0.08333, 0.6458, 0.08333, 0.625, 0.1667, 0.625, 0.08333, 0.6458, 0.1667, 0.625, 0.25, 0.625, 0.1667, 0.6458, 0.25, 0.625, 0.3333, 0.625, 0.25, 0.6458, 0.3333, 0.625, 0.4167, 0.625, 0.3333, 0.625, 0.4167, 0.6458, 0.5, 0.625, 0.5, 0.6667, 0.5, 0.6458, 0.5833, 0.6458, 0.5, 0.6458, 0.5833, 0.6667, 0.6667, 0.6458, 0.6667, 0.6667, 0.6667, 0.6458, 0.75, 0.6458, 0.6667, 0.6667, 0.75, 0.6458, 0.8333, 0.6458, 0.75, 0.6458, 0.8333, 0.6667, 0.9167, 0.6458, 0.9167, 0.6458, 0.9167, 0.6667, 1.0, 0.6458, 1.0, 0.6667, 2.22e-16, 0.6458, 0.08333, 0.6458, 2.22e-16, 0.6667, 0.08333, 0.6458, 0.1667, 0.6458, 0.08333, 0.6667, 0.1667, 0.6458, 0.25, 0.6458, 0.1667, 0.6458, 0.25, 0.6667, 0.3333, 0.6458, 0.3333, 0.6667, 0.3333, 0.6458, 0.4167, 0.6458, 0.3333, 0.6667, 0.4167, 0.6458, 0.5, 0.6458, 0.4167, 0.6667, 0.5, 0.6875, 0.5833, 0.6667, 0.5833, 0.6875, 0.5833, 0.6667, 0.6667, 0.6667, 0.5833, 0.6667, 0.6667, 0.6875, 0.75, 0.6667, 0.75, 0.6875, 0.75, 0.6667, 0.8333, 0.6667, 0.75, 0.6875, 0.8333, 0.6667, 0.9167, 0.6667, 0.8333, 0.6875, 0.9167, 0.6667, 1.0, 0.6667, 0.9167, 0.6875, 2.22e-16, 0.6667, 0.08333, 0.6667, 2.22e-16, 0.6667, 0.08333, 0.6875, 0.1667, 0.6667, 0.1667, 0.6875, 0.1667, 0.6667, 0.25, 0.6667, 0.1667, 0.6875, 0.25, 0.6667, 0.3333, 0.6667, 0.25, 0.6875, 0.3333, 0.6667, 0.4167, 0.6667, 0.3333, 0.6875, 0.4167, 0.6667, 0.5, 0.6667, 0.4167, 0.7083, 0.5, 0.6875, 0.5833, 0.6875, 0.5, 0.7083, 0.5833, 0.6875, 0.6667, 0.6875, 0.5833, 0.7083, 0.6667, 0.6875, 0.75, 0.6875, 0.6667, 0.7083, 0.75, 0.6875, 0.8333, 0.6875, 0.75, 0.7083, 0.8333, 0.6875, 0.9167, 0.6875, 0.8333, 0.7083, 0.9167, 0.6875, 1.0, 0.6875, 0.9167, 0.6875, 2.22e-16, 0.7083, 0.08333, 0.6875, 0.08333, 0.6875, 0.08333, 0.7083, 0.1667, 0.6875, 0.1667, 0.6875, 0.1667, 0.7083, 0.25, 0.6875, 0.25, 0.6875, 0.25, 0.7083, 0.3333, 0.6875, 0.3333, 0.7083, 0.3333, 0.6875, 0.4167, 0.6875, 0.3333, 0.7083, 0.4167, 0.6875, 0.5, 0.6875, 0.4167, 0.7292, 0.5, 0.7083, 0.5833, 0.7083, 0.5, 0.7292, 0.5833, 0.7083, 0.6667, 0.7083, 0.5833, 0.7292, 0.6667, 0.7083, 0.75, 0.7083, 0.6667, 0.7083, 0.75, 0.7292, 0.8333, 0.7083, 0.8333, 0.7083, 0.8333, 0.7292, 0.9167, 0.7083, 0.9167, 0.7292, 0.9167, 0.7083, 1.0, 0.7083, 0.9167, 0.7292, 2.22e-16, 0.7083, 0.08333, 0.7083, 2.22e-16, 0.7292, 0.08333, 0.7083, 0.1667, 0.7083, 0.08333, 0.7292, 0.1667, 0.7083, 0.25, 0.7083, 0.1667, 0.7083, 0.25, 0.7292, 0.3333, 0.7083, 0.3333, 0.7292, 0.3333, 0.7083, 0.4167, 0.7083, 0.3333, 0.7292, 0.4167, 0.7083, 0.5, 0.7083, 0.4167, 0.75, 0.5, 0.7292, 0.5833, 0.7292, 0.5, 0.75, 0.5833, 0.7292, 0.6667, 0.7292, 0.5833, 0.75, 0.6667, 0.7292, 0.75, 0.7292, 0.6667, 0.75, 0.75, 0.7292, 0.8333, 0.7292, 0.75, 0.75, 0.8333, 0.7292, 0.9167, 0.7292, 0.8333, 0.75, 0.9167, 0.7292, 1.0, 0.7292, 0.9167, 0.75, 2.22e-16, 0.7292, 0.08333, 0.7292, 2.22e-16, 0.7292, 0.08333, 0.75, 0.1667, 0.7292, 0.1667, 0.7292, 0.1667, 0.75, 0.25, 0.7292, 0.25, 0.75, 0.25, 0.7292, 0.3333, 0.7292, 0.25, 0.75, 0.3333, 0.7292, 0.4167, 0.7292, 0.3333, 0.75, 0.4167, 0.7292, 0.5, 0.7292, 0.4167, 0.02083, 0.5, 8.882e-16, 0.5833, 8.882e-16, 0.5, 0.02083, 0.5833, 8.882e-16, 0.6667, 8.882e-16, 0.5833, 0.02083, 0.6667, 8.882e-16, 0.75, 8.882e-16, 0.6667, 0.02083, 0.75, 8.882e-16, 0.8333, 8.882e-16, 0.75, 0.02083, 0.8333, 8.882e-16, 0.9167, 8.882e-16, 0.8333, 0.02083, 0.9167, 8.882e-16, 1.0, 8.882e-16, 0.9167, 8.882e-16, 2.22e-16, 0.02083, 0.08333, 8.882e-16, 0.08333, 8.882e-16, 0.08333, 0.02083, 0.1667, 8.882e-16, 0.1667, 8.882e-16, 0.1667, 0.02083, 0.25, 8.882e-16, 0.25, 0.02083, 0.25, 8.882e-16, 0.3333, 8.882e-16, 0.25, 8.882e-16, 0.3333, 0.02083, 0.4167, 8.882e-16, 0.4167, 0.02083, 0.4167, 8.882e-16, 0.5, 8.882e-16, 0.4167, 0.02083, 0.5, 0.04167, 0.5833, 0.02083, 0.5833, 0.02083, 0.5833, 0.04167, 0.6667, 0.02083, 0.6667, 0.02083, 0.6667, 0.04167, 0.75, 0.02083, 0.75, 0.04167, 0.75, 0.02083, 0.8333, 0.02083, 0.75, 0.02083, 0.8333, 0.04167, 0.9167, 0.02083, 0.9167, 0.04167, 0.9167, 0.02083, 1.0, 0.02083, 0.9167, 0.04167, 2.22e-16, 0.02083, 0.08333, 0.02083, 2.22e-16, 0.04167, 0.08333, 0.02083, 0.1667, 0.02083, 0.08333, 0.02083, 0.1667, 0.04167, 0.25, 0.02083, 0.25, 0.04167, 0.25, 0.02083, 0.3333, 0.02083, 0.25, 0.04167, 0.3333, 0.02083, 0.4167, 0.02083, 0.3333, 0.04167, 0.4167, 0.02083, 0.5, 0.02083, 0.4167, 0.04167, 0.5, 0.0625, 0.5833, 0.04167, 0.5833, 0.0625, 0.5833, 0.04167, 0.6667, 0.04167, 0.5833, 0.0625, 0.6667, 0.04167, 0.75, 0.04167, 0.6667, 0.0625, 0.75, 0.04167, 0.8333, 0.04167, 0.75, 0.0625, 0.8333, 0.04167, 0.9167, 0.04167, 0.8333, 0.0625, 0.9167, 0.04167, 1.0, 0.04167, 0.9167, 0.0625, 2.22e-16, 0.04167, 0.08333, 0.04167, 2.22e-16, 0.0625, 0.08333, 0.04167, 0.1667, 0.04167, 0.08333, 0.04167, 0.1667, 0.0625, 0.25, 0.04167, 0.25, 0.0625, 0.25, 0.04167, 0.3333, 0.04167, 0.25, 0.04167, 0.3333, 0.0625, 0.4167, 0.04167, 0.4167, 0.0625, 0.4167, 0.04167, 0.5, 0.04167, 0.4167, 0.08333, 0.5, 0.0625, 0.5833, 0.0625, 0.5, 0.0625, 0.5833, 0.08333, 0.6667, 0.0625, 0.6667, 0.0625, 0.6667, 0.08333, 0.75, 0.0625, 0.75, 0.0625, 0.75, 0.08333, 0.8333, 0.0625, 0.8333, 0.08333, 0.8333, 0.0625, 0.9167, 0.0625, 0.8333, 0.0625, 0.9167, 0.08333, 1.0, 0.0625, 1.0, 0.08333, 2.22e-16, 0.0625, 0.08333, 0.0625, 2.22e-16, 0.08333, 0.08333, 0.0625, 0.1667, 0.0625, 0.08333, 0.08333, 0.1667, 0.0625, 0.25, 0.0625, 0.1667, 0.08333, 0.25, 0.0625, 0.3333, 0.0625, 0.25, 0.08333, 0.3333, 0.0625, 0.4167, 0.0625, 0.3333, 0.0625, 0.4167, 0.08333, 0.5, 0.0625, 0.5, 0.1042, 0.5, 0.08333, 0.5833, 0.08333, 0.5, 0.1042, 0.5833, 0.08333, 0.6667, 0.08333, 0.5833, 0.1042, 0.6667, 0.08333, 0.75, 0.08333, 0.6667, 0.1042, 0.75, 0.08333, 0.8333, 0.08333, 0.75, 0.1042, 0.8333, 0.08333, 0.9167, 0.08333, 0.8333, 0.1042, 0.9167, 0.08333, 1.0, 0.08333, 0.9167, 0.1042, 2.22e-16, 0.08333, 0.08333, 0.08333, 2.22e-16, 0.1042, 0.08333, 0.08333, 0.1667, 0.08333, 0.08333, 0.08333, 0.1667, 0.1042, 0.25, 0.08333, 0.25, 0.08333, 0.25, 0.1042, 0.3333, 0.08333, 0.3333, 0.08333, 0.3333, 0.1042, 0.4167, 0.08333, 0.4167, 0.08333, 0.4167, 0.1042, 0.5, 0.08333, 0.5, 0.125, 0.5, 0.1042, 0.5833, 0.1042, 0.5, 0.125, 0.5833, 0.1042, 0.6667, 0.1042, 0.5833, 0.1042, 0.6667, 0.125, 0.75, 0.1042, 0.75, 0.125, 0.75, 0.1042, 0.8333, 0.1042, 0.75, 0.125, 0.8333, 0.1042, 0.9167, 0.1042, 0.8333, 0.125, 0.9167, 0.1042, 1.0, 0.1042, 0.9167, 0.125, 2.22e-16, 0.1042, 0.08333, 0.1042, 2.22e-16, 0.125, 0.08333, 0.1042, 0.1667, 0.1042, 0.08333, 0.125, 0.1667, 0.1042, 0.25, 0.1042, 0.1667, 0.125, 0.25, 0.1042, 0.3333, 0.1042, 0.25, 0.125, 0.3333, 0.1042, 0.4167, 0.1042, 0.3333, 0.125, 0.4167, 0.1042, 0.5, 0.1042, 0.4167, 0.1458, 0.5, 0.125, 0.5833, 0.125, 0.5, 0.125, 0.5833, 0.1458, 0.6667, 0.125, 0.6667, 0.125, 0.6667, 0.1458, 0.75, 0.125, 0.75, 0.125, 0.75, 0.1458, 0.8333, 0.125, 0.8333, 0.125, 0.8333, 0.1458, 0.9167, 0.125, 0.9167, 0.1458, 0.9167, 0.125, 1.0, 0.125, 0.9167, 0.1458, 2.22e-16, 0.125, 0.08333, 0.125, 2.22e-16, 0.1458, 0.08333, 0.125, 0.1667, 0.125, 0.08333, 0.1458, 0.1667, 0.125, 0.25, 0.125, 0.1667, 0.1458, 0.25, 0.125, 0.3333, 0.125, 0.25, 0.1458, 0.3333, 0.125, 0.4167, 0.125, 0.3333, 0.125, 0.4167, 0.1458, 0.5, 0.125, 0.5, 0.1667, 0.5, 0.1458, 0.5833, 0.1458, 0.5, 0.1667, 0.5833, 0.1458, 0.6667, 0.1458, 0.5833, 0.1458, 0.6667, 0.1667, 0.75, 0.1458, 0.75, 0.1458, 0.75, 0.1667, 0.8333, 0.1458, 0.8333, 0.1667, 0.8333, 0.1458, 0.9167, 0.1458, 0.8333, 0.1667, 0.9167, 0.1458, 1.0, 0.1458, 0.9167, 0.1667, 2.22e-16, 0.1458, 0.08333, 0.1458, 2.22e-16, 0.1458, 0.08333, 0.1667, 0.1667, 0.1458, 0.1667, 0.1667, 0.1667, 0.1458, 0.25, 0.1458, 0.1667, 0.1667, 0.25, 0.1458, 0.3333, 0.1458, 0.25, 0.1667, 0.3333, 0.1458, 0.4167, 0.1458, 0.3333, 0.1667, 0.4167, 0.1458, 0.5, 0.1458, 0.4167, 0.1875, 0.5, 0.1667, 0.5833, 0.1667, 0.5, 0.1875, 0.5833, 0.1667, 0.6667, 0.1667, 0.5833, 0.1875, 0.6667, 0.1667, 0.75, 0.1667, 0.6667, 0.1875, 0.75, 0.1667, 0.8333, 0.1667, 0.75, 0.1875, 0.8333, 0.1667, 0.9167, 0.1667, 0.8333, 0.1875, 0.9167, 0.1667, 1.0, 0.1667, 0.9167, 0.1875, 2.22e-16, 0.1667, 0.08333, 0.1667, 2.22e-16, 0.1667, 0.08333, 0.1875, 0.1667, 0.1667, 0.1667, 0.1667, 0.1667, 0.1875, 0.25, 0.1667, 0.25, 0.1875, 0.25, 0.1667, 0.3333, 0.1667, 0.25, 0.1875, 0.3333, 0.1667, 0.4167, 0.1667, 0.3333, 0.1875, 0.4167, 0.1667, 0.5, 0.1667, 0.4167, 0.2083, 0.5, 0.1875, 0.5833, 0.1875, 0.5, 0.1875, 0.5833, 0.2083, 0.6667, 0.1875, 0.6667, 0.1875, 0.6667, 0.2083, 0.75, 0.1875, 0.75, 0.2083, 0.75, 0.1875, 0.8333, 0.1875, 0.75, 0.2083, 0.8333, 0.1875, 0.9167, 0.1875, 0.8333, 0.2083, 0.9167, 0.1875, 1.0, 0.1875, 0.9167, 0.2083, 2.22e-16, 0.1875, 0.08333, 0.1875, 2.22e-16, 0.2083, 0.08333, 0.1875, 0.1667, 0.1875, 0.08333, 0.2083, 0.1667, 0.1875, 0.25, 0.1875, 0.1667, 0.2083, 0.25, 0.1875, 0.3333, 0.1875, 0.25, 0.2083, 0.3333, 0.1875, 0.4167, 0.1875, 0.3333, 0.2083, 0.4167, 0.1875, 0.5, 0.1875, 0.4167, 0.2292, 0.5, 0.2083, 0.5833, 0.2083, 0.5, 0.2292, 0.5833, 0.2083, 0.6667, 0.2083, 0.5833, 0.2292, 0.6667, 0.2083, 0.75, 0.2083, 0.6667, 0.2292, 0.75, 0.2083, 0.8333, 0.2083, 0.75, 0.2292, 0.8333, 0.2083, 0.9167, 0.2083, 0.8333, 0.2292, 0.9167, 0.2083, 1.0, 0.2083, 0.9167, 0.2292, 2.22e-16, 0.2083, 0.08333, 0.2083, 2.22e-16, 0.2083, 0.08333, 0.2292, 0.1667, 0.2083, 0.1667, 0.2083, 0.1667, 0.2292, 0.25, 0.2083, 0.25, 0.2083, 0.25, 0.2292, 0.3333, 0.2083, 0.3333, 0.2083, 0.3333, 0.2292, 0.4167, 0.2083, 0.4167, 0.2292, 0.4167, 0.2083, 0.5, 0.2083, 0.4167, 0.25, 0.5, 0.2292, 0.5833, 0.2292, 0.5, 0.25, 0.5833, 0.2292, 0.6667, 0.2292, 0.5833, 0.2292, 0.6667, 0.25, 0.75, 0.2292, 0.75, 0.2292, 0.75, 0.25, 0.8333, 0.2292, 0.8333, 0.25, 0.8333, 0.2292, 0.9167, 0.2292, 0.8333, 0.25, 0.9167, 0.2292, 1.0, 0.2292, 0.9167, 0.25, 2.22e-16, 0.2292, 0.08333, 0.2292, 2.22e-16, 0.25, 0.08333, 0.2292, 0.1667, 0.2292, 0.08333, 0.25, 0.1667, 0.2292, 0.25, 0.2292, 0.1667, 0.25, 0.25, 0.2292, 0.3333, 0.2292, 0.25, 0.25, 0.3333, 0.2292, 0.4167, 0.2292, 0.3333, 0.25, 0.4167, 0.2292, 0.5, 0.2292, 0.4167, 0.2708, 0.5, 0.25, 0.5833, 0.25, 0.5, 0.2708, 0.5833, 0.25, 0.6667, 0.25, 0.5833, 0.2708, 0.6667, 0.25, 0.75, 0.25, 0.6667, 0.2708, 0.75, 0.25, 0.8333, 0.25, 0.75, 0.25, 0.8333, 0.2708, 0.9167, 0.25, 0.9167, 0.2708, 0.9167, 0.25, 1.0, 0.25, 0.9167, 0.2708, 2.22e-16, 0.25, 0.08333, 0.25, 2.22e-16, 0.2708, 0.08333, 0.25, 0.1667, 0.25, 0.08333, 0.2708, 0.1667, 0.25, 0.25, 0.25, 0.1667, 0.2708, 0.25, 0.25, 0.3333, 0.25, 0.25, 0.2708, 0.3333, 0.25, 0.4167, 0.25, 0.3333, 0.2708, 0.4167, 0.25, 0.5, 0.25, 0.4167, 0.2917, 0.5, 0.2708, 0.5833, 0.2708, 0.5, 0.2917, 0.5833, 0.2708, 0.6667, 0.2708, 0.5833, 0.2917, 0.6667, 0.2708, 0.75, 0.2708, 0.6667, 0.2917, 0.75, 0.2708, 0.8333, 0.2708, 0.75, 0.2917, 0.8333, 0.2708, 0.9167, 0.2708, 0.8333, 0.2917, 0.9167, 0.2708, 1.0, 0.2708, 0.9167, 0.2917, 2.22e-16, 0.2708, 0.08333, 0.2708, 2.22e-16, 0.2917, 0.08333, 0.2708, 0.1667, 0.2708, 0.08333, 0.2917, 0.1667, 0.2708, 0.25, 0.2708, 0.1667, 0.2708, 0.25, 0.2917, 0.3333, 0.2708, 0.3333, 0.2708, 0.3333, 0.2917, 0.4167, 0.2708, 0.4167, 0.2917, 0.4167, 0.2708, 0.5, 0.2708, 0.4167, 0.3125, 0.5, 0.2917, 0.5833, 0.2917, 0.5, 0.2917, 0.5833, 0.3125, 0.6667, 0.2917, 0.6667, 0.3125, 0.6667, 0.2917, 0.75, 0.2917, 0.6667, 0.2917, 0.75, 0.3125, 0.8333, 0.2917, 0.8333, 0.2917, 0.8333, 0.3125, 0.9167, 0.2917, 0.9167, 0.3125, 0.9167, 0.2917, 1.0, 0.2917, 0.9167, 0.3125, 2.22e-16, 0.2917, 0.08333, 0.2917, 2.22e-16, 0.3125, 0.08333, 0.2917, 0.1667, 0.2917, 0.08333, 0.3125, 0.1667, 0.2917, 0.25, 0.2917, 0.1667, 0.3125, 0.25, 0.2917, 0.3333, 0.2917, 0.25, 0.3125, 0.3333, 0.2917, 0.4167, 0.2917, 0.3333, 0.3125, 0.4167, 0.2917, 0.5, 0.2917, 0.4167, 0.3333, 0.5, 0.3125, 0.5833, 0.3125, 0.5, 0.3333, 0.5833, 0.3125, 0.6667, 0.3125, 0.5833, 0.3333, 0.6667, 0.3125, 0.75, 0.3125, 0.6667, 0.3333, 0.75, 0.3125, 0.8333, 0.3125, 0.75, 0.3125, 0.8333, 0.3333, 0.9167, 0.3125, 0.9167, 0.3333, 0.9167, 0.3125, 1.0, 0.3125, 0.9167, 0.3333, 2.22e-16, 0.3125, 0.08333, 0.3125, 2.22e-16, 0.3333, 0.08333, 0.3125, 0.1667, 0.3125, 0.08333, 0.3333, 0.1667, 0.3125, 0.25, 0.3125, 0.1667, 0.3125, 0.25, 0.3333, 0.3333, 0.3125, 0.3333, 0.3333, 0.3333, 0.3125, 0.4167, 0.3125, 0.3333, 0.3125, 0.4167, 0.3333, 0.5, 0.3125, 0.5, 0.3542, 0.5, 0.3333, 0.5833, 0.3333, 0.5, 0.3542, 0.5833, 0.3333, 0.6667, 0.3333, 0.5833, 0.3542, 0.6667, 0.3333, 0.75, 0.3333, 0.6667, 0.3542, 0.75, 0.3333, 0.8333, 0.3333, 0.75, 0.3542, 0.8333, 0.3333, 0.9167, 0.3333, 0.8333, 0.3542, 0.9167, 0.3333, 1.0, 0.3333, 0.9167, 0.3542, 2.22e-16, 0.3333, 0.08333, 0.3333, 2.22e-16, 0.3333, 0.08333, 0.3542, 0.1667, 0.3333, 0.1667, 0.3542, 0.1667, 0.3333, 0.25, 0.3333, 0.1667, 0.3333, 0.25, 0.3542, 0.3333, 0.3333, 0.3333, 0.3333, 0.3333, 0.3542, 0.4167, 0.3333, 0.4167, 0.3333, 0.4167, 0.3542, 0.5, 0.3333, 0.5, 0.375, 0.5, 0.3542, 0.5833, 0.3542, 0.5, 0.375, 0.5833, 0.3542, 0.6667, 0.3542, 0.5833, 0.3542, 0.6667, 0.375, 0.75, 0.3542, 0.75, 0.3542, 0.75, 0.375, 0.8333, 0.3542, 0.8333, 0.3542, 0.8333, 0.375, 0.9167, 0.3542, 0.9167, 0.3542, 0.9167, 0.375, 1.0, 0.3542, 1.0, 0.375, 2.22e-16, 0.3542, 0.08333, 0.3542, 2.22e-16, 0.375, 0.08333, 0.3542, 0.1667, 0.3542, 0.08333, 0.375, 0.1667, 0.3542, 0.25, 0.3542, 0.1667, 0.375, 0.25, 0.3542, 0.3333, 0.3542, 0.25, 0.375, 0.3333, 0.3542, 0.4167, 0.3542, 0.3333, 0.375, 0.4167, 0.3542, 0.5, 0.3542, 0.4167, 0.3958, 0.5, 0.375, 0.5833, 0.375, 0.5, 0.3958, 0.5833, 0.375, 0.6667, 0.375, 0.5833, 0.3958, 0.6667, 0.375, 0.75, 0.375, 0.6667, 0.3958, 0.75, 0.375, 0.8333, 0.375, 0.75, 0.3958, 0.8333, 0.375, 0.9167, 0.375, 0.8333, 0.3958, 0.9167, 0.375, 1.0, 0.375, 0.9167, 0.3958, 2.22e-16, 0.375, 0.08333, 0.375, 2.22e-16, 0.375, 0.08333, 0.3958, 0.1667, 0.375, 0.1667, 0.3958, 0.1667, 0.375, 0.25, 0.375, 0.1667, 0.3958, 0.25, 0.375, 0.3333, 0.375, 0.25, 0.375, 0.3333, 0.3958, 0.4167, 0.375, 0.4167, 0.3958, 0.4167, 0.375, 0.5, 0.375, 0.4167, 0.4167, 0.5, 0.3958, 0.5833, 0.3958, 0.5, 0.4167, 0.5833, 0.3958, 0.6667, 0.3958, 0.5833, 0.4167, 0.6667, 0.3958, 0.75, 0.3958, 0.6667, 0.4167, 0.75, 0.3958, 0.8333, 0.3958, 0.75, 0.4167, 0.8333, 0.3958, 0.9167, 0.3958, 0.8333, 0.4167, 0.9167, 0.3958, 1.0, 0.3958, 0.9167, 0.4167, 2.22e-16, 0.3958, 0.08333, 0.3958, 2.22e-16, 0.4167, 0.08333, 0.3958, 0.1667, 0.3958, 0.08333, 0.3958, 0.1667, 0.4167, 0.25, 0.3958, 0.25, 0.3958, 0.25, 0.4167, 0.3333, 0.3958, 0.3333, 0.4167, 0.3333, 0.3958, 0.4167, 0.3958, 0.3333, 0.4167, 0.4167, 0.3958, 0.5, 0.3958, 0.4167, 0.4375, 0.5, 0.4167, 0.5833, 0.4167, 0.5, 0.4375, 0.5833, 0.4167, 0.6667, 0.4167, 0.5833, 0.4167, 0.6667, 0.4375, 0.75, 0.4167, 0.75, 0.4167, 0.75, 0.4375, 0.8333, 0.4167, 0.8333, 0.4375, 0.8333, 0.4167, 0.9167, 0.4167, 0.8333, 0.4375, 0.9167, 0.4167, 1.0, 0.4167, 0.9167, 0.4375, 2.22e-16, 0.4167, 0.08333, 0.4167, 2.22e-16, 0.4375, 0.08333, 0.4167, 0.1667, 0.4167, 0.08333, 0.4375, 0.1667, 0.4167, 0.25, 0.4167, 0.1667, 0.4375, 0.25, 0.4167, 0.3333, 0.4167, 0.25, 0.4167, 0.3333, 0.4375, 0.4167, 0.4167, 0.4167, 0.4375, 0.4167, 0.4167, 0.5, 0.4167, 0.4167, 0.4375, 0.5, 0.4583, 0.5833, 0.4375, 0.5833, 0.4583, 0.5833, 0.4375, 0.6667, 0.4375, 0.5833, 0.4583, 0.6667, 0.4375, 0.75, 0.4375, 0.6667, 0.4583, 0.75, 0.4375, 0.8333, 0.4375, 0.75, 0.4583, 0.8333, 0.4375, 0.9167, 0.4375, 0.8333, 0.4583, 0.9167, 0.4375, 1.0, 0.4375, 0.9167, 0.4375, 2.22e-16, 0.4583, 0.08333, 0.4375, 0.08333, 0.4375, 0.08333, 0.4583, 0.1667, 0.4375, 0.1667, 0.4375, 0.1667, 0.4583, 0.25, 0.4375, 0.25, 0.4375, 0.25, 0.4583, 0.3333, 0.4375, 0.3333, 0.4583, 0.3333, 0.4375, 0.4167, 0.4375, 0.3333, 0.4375, 0.4167, 0.4583, 0.5, 0.4375, 0.5, 0.4792, 0.5, 0.4583, 0.5833, 0.4583, 0.5, 0.4792, 0.5833, 0.4583, 0.6667, 0.4583, 0.5833, 0.4583, 0.6667, 0.4792, 0.75, 0.4583, 0.75, 0.4583, 0.75, 0.4792, 0.8333, 0.4583, 0.8333, 0.4583, 0.8333, 0.4792, 0.9167, 0.4583, 0.9167, 0.4583, 0.9167, 0.4792, 1.0, 0.4583, 1.0, 0.4792, 2.22e-16, 0.4583, 0.08333, 0.4583, 2.22e-16, 0.4792, 0.08333, 0.4583, 0.1667, 0.4583, 0.08333, 0.4792, 0.1667, 0.4583, 0.25, 0.4583, 0.1667, 0.4792, 0.25, 0.4583, 0.3333, 0.4583, 0.25, 0.4792, 0.3333, 0.4583, 0.4167, 0.4583, 0.3333, 0.4792, 0.4167, 0.4583, 0.5, 0.4583, 0.4167, 0.5, 0.5, 0.4792, 0.5833, 0.4792, 0.5, 0.5, 0.5833, 0.4792, 0.6667, 0.4792, 0.5833, 0.4792, 0.6667, 0.5, 0.75, 0.4792, 0.75, 0.5, 0.75, 0.4792, 0.8333, 0.4792, 0.75, 0.5, 0.8333, 0.4792, 0.9167, 0.4792, 0.8333, 0.5, 0.9167, 0.4792, 1.0, 0.4792, 0.9167, 0.5, 2.22e-16, 0.4792, 0.08333, 0.4792, 2.22e-16, 0.4792, 0.08333, 0.5, 0.1667, 0.4792, 0.1667, 0.4792, 0.1667, 0.5, 0.25, 0.4792, 0.25, 0.5, 0.25, 0.4792, 0.3333, 0.4792, 0.25, 0.5, 0.3333, 0.4792, 0.4167, 0.4792, 0.3333, 0.4792, 0.4167, 0.5, 0.5, 0.4792, 0.5, 0.5208, 0.5, 0.5208, 0.5833, 0.5, 0.5833, 0.5208, 0.5833, 0.5208, 0.6667, 0.5, 0.6667, 0.5208, 0.6667, 0.5208, 0.75, 0.5, 0.75, 0.5, 0.75, 0.5208, 0.75, 0.5208, 0.8333, 0.5208, 0.8333, 0.5208, 0.9167, 0.5, 0.9167, 0.5208, 0.9167, 0.5208, 1.0, 0.5, 1.0, 0.5208, 2.22e-16, 0.5208, 0.08333, 0.5, 0.08333, 0.5208, 0.08333, 0.5208, 0.1667, 0.5, 0.1667, 0.5208, 0.1667, 0.5208, 0.25, 0.5, 0.25, 0.5, 0.25, 0.5208, 0.25, 0.5208, 0.3333, 0.5208, 0.3333, 0.5208, 0.4167, 0.5, 0.4167, 0.5208, 0.4167, 0.5208, 0.5, 0.5, 0.5, 0.5417, 0.5, 0.5417, 0.5833, 0.5208, 0.5833, 0.5417, 0.5833, 0.5417, 0.6667, 0.5208, 0.6667, 0.5417, 0.6667, 0.5417, 0.75, 0.5208, 0.75, 0.5417, 0.75, 0.5417, 0.8333, 0.5208, 0.8333, 0.5417, 0.8333, 0.5417, 0.9167, 0.5208, 0.9167, 0.5417, 0.9167, 0.5417, 1.0, 0.5208, 1.0, 0.5208, 2.22e-16, 0.5417, 2.22e-16, 0.5417, 0.08333, 0.5417, 0.08333, 0.5417, 0.1667, 0.5208, 0.1667, 0.5208, 0.1667, 0.5417, 0.1667, 0.5417, 0.25, 0.5417, 0.25, 0.5417, 0.3333, 0.5208, 0.3333, 0.5417, 0.3333, 0.5417, 0.4167, 0.5208, 0.4167, 0.5417, 0.4167, 0.5417, 0.5, 0.5208, 0.5, 0.5417, 0.5, 0.5625, 0.5, 0.5625, 0.5833, 0.5625, 0.5833, 0.5625, 0.6667, 0.5417, 0.6667, 0.5625, 0.6667, 0.5625, 0.75, 0.5417, 0.75, 0.5625, 0.75, 0.5625, 0.8333, 0.5417, 0.8333, 0.5417, 0.8333, 0.5625, 0.8333, 0.5625, 0.9167, 0.5417, 0.9167, 0.5625, 0.9167, 0.5625, 1.0, 0.5625, 2.22e-16, 0.5625, 0.08333, 0.5417, 0.08333, 0.5625, 0.08333, 0.5625, 0.1667, 0.5417, 0.1667, 0.5417, 0.1667, 0.5625, 0.1667, 0.5625, 0.25, 0.5625, 0.25, 0.5625, 0.3333, 0.5417, 0.3333, 0.5417, 0.3333, 0.5625, 0.3333, 0.5625, 0.4167, 0.5625, 0.4167, 0.5625, 0.5, 0.5417, 0.5, 0.5833, 0.5, 0.5833, 0.5833, 0.5625, 0.5833, 0.5625, 0.5833, 0.5833, 0.5833, 0.5833, 0.6667, 0.5625, 0.6667, 0.5833, 0.6667, 0.5833, 0.75, 0.5833, 0.75, 0.5833, 0.8333, 0.5625, 0.8333, 0.5833, 0.8333, 0.5833, 0.9167, 0.5625, 0.9167, 0.5833, 0.9167, 0.5833, 1.0, 0.5625, 1.0, 0.5833, 2.22e-16, 0.5833, 0.08333, 0.5625, 0.08333, 0.5833, 0.08333, 0.5833, 0.1667, 0.5625, 0.1667, 0.5833, 0.1667, 0.5833, 0.25, 0.5625, 0.25, 0.5625, 0.25, 0.5833, 0.25, 0.5833, 0.3333, 0.5833, 0.3333, 0.5833, 0.4167, 0.5625, 0.4167, 0.5625, 0.4167, 0.5833, 0.4167, 0.5833, 0.5, 0.6042, 0.5, 0.6042, 0.5833, 0.5833, 0.5833, 0.6042, 0.5833, 0.6042, 0.6667, 0.5833, 0.6667, 0.5833, 0.6667, 0.6042, 0.6667, 0.6042, 0.75, 0.5833, 0.75, 0.6042, 0.75, 0.6042, 0.8333, 0.6042, 0.8333, 0.6042, 0.9167, 0.5833, 0.9167, 0.6042, 0.9167, 0.6042, 1.0, 0.5833, 1.0, 0.5833, 2.22e-16, 0.6042, 2.22e-16, 0.6042, 0.08333, 0.6042, 0.08333, 0.6042, 0.1667, 0.5833, 0.1667, 0.6042, 0.1667, 0.6042, 0.25, 0.5833, 0.25, 0.6042, 0.25, 0.6042, 0.3333, 0.5833, 0.3333, 0.6042, 0.3333, 0.6042, 0.4167, 0.5833, 0.4167, 0.6042, 0.4167, 0.6042, 0.5, 0.5833, 0.5, 0.625, 0.5, 0.625, 0.5833, 0.6042, 0.5833, 0.625, 0.5833, 0.625, 0.6667, 0.6042, 0.6667, 0.625, 0.6667, 0.625, 0.75, 0.6042, 0.75, 0.6042, 0.75, 0.625, 0.75, 0.625, 0.8333, 0.625, 0.8333, 0.625, 0.9167, 0.6042, 0.9167, 0.625, 0.9167, 0.625, 1.0, 0.6042, 1.0, 0.625, 2.22e-16, 0.625, 0.08333, 0.6042, 0.08333, 0.625, 0.08333, 0.625, 0.1667, 0.6042, 0.1667, 0.625, 0.1667, 0.625, 0.25, 0.6042, 0.25, 0.625, 0.25, 0.625, 0.3333, 0.6042, 0.3333, 0.6042, 0.3333, 0.625, 0.3333, 0.625, 0.4167, 0.6042, 0.4167, 0.625, 0.4167, 0.625, 0.5, 0.6458, 0.5, 0.6458, 0.5833, 0.625, 0.5833, 0.6458, 0.5833, 0.6458, 0.6667, 0.625, 0.6667, 0.6458, 0.6667, 0.6458, 0.75, 0.625, 0.75, 0.6458, 0.75, 0.6458, 0.8333, 0.625, 0.8333, 0.6458, 0.8333, 0.6458, 0.9167, 0.625, 0.9167, 0.6458, 0.9167, 0.6458, 1.0, 0.625, 1.0, 0.625, 2.22e-16, 0.6458, 2.22e-16, 0.6458, 0.08333, 0.6458, 0.08333, 0.6458, 0.1667, 0.625, 0.1667, 0.6458, 0.1667, 0.6458, 0.25, 0.625, 0.25, 0.6458, 0.25, 0.6458, 0.3333, 0.625, 0.3333, 0.6458, 0.3333, 0.6458, 0.4167, 0.625, 0.4167, 0.625, 0.4167, 0.6458, 0.4167, 0.6458, 0.5, 0.6667, 0.5, 0.6667, 0.5833, 0.6458, 0.5833, 0.6458, 0.5833, 0.6667, 0.5833, 0.6667, 0.6667, 0.6667, 0.6667, 0.6667, 0.75, 0.6458, 0.75, 0.6667, 0.75, 0.6667, 0.8333, 0.6458, 0.8333, 0.6458, 0.8333, 0.6667, 0.8333, 0.6667, 0.9167, 0.6458, 0.9167, 0.6667, 0.9167, 0.6667, 1.0, 0.6667, 2.22e-16, 0.6667, 0.08333, 0.6458, 0.08333, 0.6667, 0.08333, 0.6667, 0.1667, 0.6458, 0.1667, 0.6667, 0.1667, 0.6667, 0.25, 0.6458, 0.25, 0.6458, 0.25, 0.6667, 0.25, 0.6667, 0.3333, 0.6667, 0.3333, 0.6667, 0.4167, 0.6458, 0.4167, 0.6667, 0.4167, 0.6667, 0.5, 0.6458, 0.5, 0.6667, 0.5, 0.6875, 0.5, 0.6875, 0.5833, 0.6875, 0.5833, 0.6875, 0.6667, 0.6667, 0.6667, 0.6667, 0.6667, 0.6875, 0.6667, 0.6875, 0.75, 0.6875, 0.75, 0.6875, 0.8333, 0.6667, 0.8333, 0.6875, 0.8333, 0.6875, 0.9167, 0.6667, 0.9167, 0.6875, 0.9167, 0.6875, 1.0, 0.6667, 1.0, 0.6875, 2.22e-16, 0.6875, 0.08333, 0.6667, 0.08333, 0.6667, 0.08333, 0.6875, 0.08333, 0.6875, 0.1667, 0.6875, 0.1667, 0.6875, 0.25, 0.6667, 0.25, 0.6875, 0.25, 0.6875, 0.3333, 0.6667, 0.3333, 0.6875, 0.3333, 0.6875, 0.4167, 0.6667, 0.4167, 0.6875, 0.4167, 0.6875, 0.5, 0.6667, 0.5, 0.7083, 0.5, 0.7083, 0.5833, 0.6875, 0.5833, 0.7083, 0.5833, 0.7083, 0.6667, 0.6875, 0.6667, 0.7083, 0.6667, 0.7083, 0.75, 0.6875, 0.75, 0.7083, 0.75, 0.7083, 0.8333, 0.6875, 0.8333, 0.7083, 0.8333, 0.7083, 0.9167, 0.6875, 0.9167, 0.7083, 0.9167, 0.7083, 1.0, 0.6875, 1.0, 0.6875, 2.22e-16, 0.7083, 2.22e-16, 0.7083, 0.08333, 0.6875, 0.08333, 0.7083, 0.08333, 0.7083, 0.1667, 0.6875, 0.1667, 0.7083, 0.1667, 0.7083, 0.25, 0.6875, 0.25, 0.7083, 0.25, 0.7083, 0.3333, 0.7083, 0.3333, 0.7083, 0.4167, 0.6875, 0.4167, 0.7083, 0.4167, 0.7083, 0.5, 0.6875, 0.5, 0.7292, 0.5, 0.7292, 0.5833, 0.7083, 0.5833, 0.7292, 0.5833, 0.7292, 0.6667, 0.7083, 0.6667, 0.7292, 0.6667, 0.7292, 0.75, 0.7083, 0.75, 0.7083, 0.75, 0.7292, 0.75, 0.7292, 0.8333, 0.7083, 0.8333, 0.7292, 0.8333, 0.7292, 0.9167, 0.7292, 0.9167, 0.7292, 1.0, 0.7083, 1.0, 0.7292, 2.22e-16, 0.7292, 0.08333, 0.7083, 0.08333, 0.7292, 0.08333, 0.7292, 0.1667, 0.7083, 0.1667, 0.7292, 0.1667, 0.7292, 0.25, 0.7083, 0.25, 0.7083, 0.25, 0.7292, 0.25, 0.7292, 0.3333, 0.7292, 0.3333, 0.7292, 0.4167, 0.7083, 0.4167, 0.7292, 0.4167, 0.7292, 0.5, 0.7083, 0.5, 0.75, 0.5, 0.75, 0.5833, 0.7292, 0.5833, 0.75, 0.5833, 0.75, 0.6667, 0.7292, 0.6667, 0.75, 0.6667, 0.75, 0.75, 0.7292, 0.75, 0.75, 0.75, 0.75, 0.8333, 0.7292, 0.8333, 0.75, 0.8333, 0.75, 0.9167, 0.7292, 0.9167, 0.75, 0.9167, 0.75, 1.0, 0.7292, 1.0, 0.75, 2.22e-16, 0.75, 0.08333, 0.7292, 0.08333, 0.7292, 0.08333, 0.75, 0.08333, 0.75, 0.1667, 0.7292, 0.1667, 0.75, 0.1667, 0.75, 0.25, 0.75, 0.25, 0.75, 0.3333, 0.7292, 0.3333, 0.75, 0.3333, 0.75, 0.4167, 0.7292, 0.4167, 0.75, 0.4167, 0.75, 0.5, 0.7292, 0.5, 0.02083, 0.5, 0.02083, 0.5833, 8.882e-16, 0.5833, 0.02083, 0.5833, 0.02083, 0.6667, 8.882e-16, 0.6667, 0.02083, 0.6667, 0.02083, 0.75, 8.882e-16, 0.75, 0.02083, 0.75, 0.02083, 0.8333, 8.882e-16, 0.8333, 0.02083, 0.8333, 0.02083, 0.9167, 8.882e-16, 0.9167, 0.02083, 0.9167, 0.02083, 1.0, 8.882e-16, 1.0, 8.882e-16, 2.22e-16, 0.02083, 2.22e-16, 0.02083, 0.08333, 8.882e-16, 0.08333, 0.02083, 0.08333, 0.02083, 0.1667, 8.882e-16, 0.1667, 0.02083, 0.1667, 0.02083, 0.25, 0.02083, 0.25, 0.02083, 0.3333, 8.882e-16, 0.3333, 8.882e-16, 0.3333, 0.02083, 0.3333, 0.02083, 0.4167, 0.02083, 0.4167, 0.02083, 0.5, 8.882e-16, 0.5, 0.02083, 0.5, 0.04167, 0.5, 0.04167, 0.5833, 0.02083, 0.5833, 0.04167, 0.5833, 0.04167, 0.6667, 0.02083, 0.6667, 0.04167, 0.6667, 0.04167, 0.75, 0.04167, 0.75, 0.04167, 0.8333, 0.02083, 0.8333, 0.02083, 0.8333, 0.04167, 0.8333, 0.04167, 0.9167, 0.04167, 0.9167, 0.04167, 1.0, 0.02083, 1.0, 0.04167, 2.22e-16, 0.04167, 0.08333, 0.02083, 0.08333, 0.04167, 0.08333, 0.04167, 0.1667, 0.02083, 0.1667, 0.02083, 0.1667, 0.04167, 0.1667, 0.04167, 0.25, 0.04167, 0.25, 0.04167, 0.3333, 0.02083, 0.3333, 0.04167, 0.3333, 0.04167, 0.4167, 0.02083, 0.4167, 0.04167, 0.4167, 0.04167, 0.5, 0.02083, 0.5, 0.04167, 0.5, 0.0625, 0.5, 0.0625, 0.5833, 0.0625, 0.5833, 0.0625, 0.6667, 0.04167, 0.6667, 0.0625, 0.6667, 0.0625, 0.75, 0.04167, 0.75, 0.0625, 0.75, 0.0625, 0.8333, 0.04167, 0.8333, 0.0625, 0.8333, 0.0625, 0.9167, 0.04167, 0.9167, 0.0625, 0.9167, 0.0625, 1.0, 0.04167, 1.0, 0.0625, 2.22e-16, 0.0625, 0.08333, 0.04167, 0.08333, 0.0625, 0.08333, 0.0625, 0.1667, 0.04167, 0.1667, 0.04167, 0.1667, 0.0625, 0.1667, 0.0625, 0.25, 0.0625, 0.25, 0.0625, 0.3333, 0.04167, 0.3333, 0.04167, 0.3333, 0.0625, 0.3333, 0.0625, 0.4167, 0.0625, 0.4167, 0.0625, 0.5, 0.04167, 0.5, 0.08333, 0.5, 0.08333, 0.5833, 0.0625, 0.5833, 0.0625, 0.5833, 0.08333, 0.5833, 0.08333, 0.6667, 0.0625, 0.6667, 0.08333, 0.6667, 0.08333, 0.75, 0.0625, 0.75, 0.08333, 0.75, 0.08333, 0.8333, 0.08333, 0.8333, 0.08333, 0.9167, 0.0625, 0.9167, 0.0625, 0.9167, 0.08333, 0.9167, 0.08333, 1.0, 0.08333, 2.22e-16, 0.08333, 0.08333, 0.0625, 0.08333, 0.08333, 0.08333, 0.08333, 0.1667, 0.0625, 0.1667, 0.08333, 0.1667, 0.08333, 0.25, 0.0625, 0.25, 0.08333, 0.25, 0.08333, 0.3333, 0.0625, 0.3333, 0.08333, 0.3333, 0.08333, 0.4167, 0.0625, 0.4167, 0.0625, 0.4167, 0.08333, 0.4167, 0.08333, 0.5, 0.1042, 0.5, 0.1042, 0.5833, 0.08333, 0.5833, 0.1042, 0.5833, 0.1042, 0.6667, 0.08333, 0.6667, 0.1042, 0.6667, 0.1042, 0.75, 0.08333, 0.75, 0.1042, 0.75, 0.1042, 0.8333, 0.08333, 0.8333, 0.1042, 0.8333, 0.1042, 0.9167, 0.08333, 0.9167, 0.1042, 0.9167, 0.1042, 1.0, 0.08333, 1.0, 0.1042, 2.22e-16, 0.1042, 0.08333, 0.08333, 0.08333, 0.1042, 0.08333, 0.1042, 0.1667, 0.08333, 0.1667, 0.08333, 0.1667, 0.1042, 0.1667, 0.1042, 0.25, 0.08333, 0.25, 0.1042, 0.25, 0.1042, 0.3333, 0.08333, 0.3333, 0.1042, 0.3333, 0.1042, 0.4167, 0.08333, 0.4167, 0.1042, 0.4167, 0.1042, 0.5, 0.125, 0.5, 0.125, 0.5833, 0.1042, 0.5833, 0.125, 0.5833, 0.125, 0.6667, 0.1042, 0.6667, 0.1042, 0.6667, 0.125, 0.6667, 0.125, 0.75, 0.125, 0.75, 0.125, 0.8333, 0.1042, 0.8333, 0.125, 0.8333, 0.125, 0.9167, 0.1042, 0.9167, 0.125, 0.9167, 0.125, 1.0, 0.1042, 1.0, 0.125, 2.22e-16, 0.125, 0.08333, 0.1042, 0.08333, 0.125, 0.08333, 0.125, 0.1667, 0.1042, 0.1667, 0.125, 0.1667, 0.125, 0.25, 0.1042, 0.25, 0.125, 0.25, 0.125, 0.3333, 0.1042, 0.3333, 0.125, 0.3333, 0.125, 0.4167, 0.1042, 0.4167, 0.125, 0.4167, 0.125, 0.5, 0.1042, 0.5, 0.1458, 0.5, 0.1458, 0.5833, 0.125, 0.5833, 0.125, 0.5833, 0.1458, 0.5833, 0.1458, 0.6667, 0.125, 0.6667, 0.1458, 0.6667, 0.1458, 0.75, 0.125, 0.75, 0.1458, 0.75, 0.1458, 0.8333, 0.125, 0.8333, 0.1458, 0.8333, 0.1458, 0.9167, 0.1458, 0.9167, 0.1458, 1.0, 0.125, 1.0, 0.1458, 2.22e-16, 0.1458, 0.08333, 0.125, 0.08333, 0.1458, 0.08333, 0.1458, 0.1667, 0.125, 0.1667, 0.1458, 0.1667, 0.1458, 0.25, 0.125, 0.25, 0.1458, 0.25, 0.1458, 0.3333, 0.125, 0.3333, 0.1458, 0.3333, 0.1458, 0.4167, 0.125, 0.4167, 0.125, 0.4167, 0.1458, 0.4167, 0.1458, 0.5, 0.1667, 0.5, 0.1667, 0.5833, 0.1458, 0.5833, 0.1667, 0.5833, 0.1667, 0.6667, 0.1458, 0.6667, 0.1458, 0.6667, 0.1667, 0.6667, 0.1667, 0.75, 0.1458, 0.75, 0.1667, 0.75, 0.1667, 0.8333, 0.1667, 0.8333, 0.1667, 0.9167, 0.1458, 0.9167, 0.1667, 0.9167, 0.1667, 1.0, 0.1458, 1.0, 0.1667, 2.22e-16, 0.1667, 0.08333, 0.1458, 0.08333, 0.1458, 0.08333, 0.1667, 0.08333, 0.1667, 0.1667, 0.1667, 0.1667, 0.1667, 0.25, 0.1458, 0.25, 0.1667, 0.25, 0.1667, 0.3333, 0.1458, 0.3333, 0.1667, 0.3333, 0.1667, 0.4167, 0.1458, 0.4167, 0.1667, 0.4167, 0.1667, 0.5, 0.1458, 0.5, 0.1875, 0.5, 0.1875, 0.5833, 0.1667, 0.5833, 0.1875, 0.5833, 0.1875, 0.6667, 0.1667, 0.6667, 0.1875, 0.6667, 0.1875, 0.75, 0.1667, 0.75, 0.1875, 0.75, 0.1875, 0.8333, 0.1667, 0.8333, 0.1875, 0.8333, 0.1875, 0.9167, 0.1667, 0.9167, 0.1875, 0.9167, 0.1875, 1.0, 0.1667, 1.0, 0.1875, 2.22e-16, 0.1875, 0.08333, 0.1667, 0.08333, 0.1667, 0.08333, 0.1875, 0.08333, 0.1875, 0.1667, 0.1667, 0.1667, 0.1875, 0.1667, 0.1875, 0.25, 0.1875, 0.25, 0.1875, 0.3333, 0.1667, 0.3333, 0.1875, 0.3333, 0.1875, 0.4167, 0.1667, 0.4167, 0.1875, 0.4167, 0.1875, 0.5, 0.1667, 0.5, 0.2083, 0.5, 0.2083, 0.5833, 0.1875, 0.5833, 0.1875, 0.5833, 0.2083, 0.5833, 0.2083, 0.6667, 0.1875, 0.6667, 0.2083, 0.6667, 0.2083, 0.75, 0.2083, 0.75, 0.2083, 0.8333, 0.1875, 0.8333, 0.2083, 0.8333, 0.2083, 0.9167, 0.1875, 0.9167, 0.2083, 0.9167, 0.2083, 1.0, 0.1875, 1.0, 0.2083, 2.22e-16, 0.2083, 0.08333, 0.1875, 0.08333, 0.2083, 0.08333, 0.2083, 0.1667, 0.1875, 0.1667, 0.2083, 0.1667, 0.2083, 0.25, 0.1875, 0.25, 0.2083, 0.25, 0.2083, 0.3333, 0.1875, 0.3333, 0.2083, 0.3333, 0.2083, 0.4167, 0.1875, 0.4167, 0.2083, 0.4167, 0.2083, 0.5, 0.1875, 0.5, 0.2292, 0.5, 0.2292, 0.5833, 0.2083, 0.5833, 0.2292, 0.5833, 0.2292, 0.6667, 0.2083, 0.6667, 0.2292, 0.6667, 0.2292, 0.75, 0.2083, 0.75, 0.2292, 0.75, 0.2292, 0.8333, 0.2083, 0.8333, 0.2292, 0.8333, 0.2292, 0.9167, 0.2083, 0.9167, 0.2292, 0.9167, 0.2292, 1.0, 0.2083, 1.0, 0.2292, 2.22e-16, 0.2292, 0.08333, 0.2083, 0.08333, 0.2083, 0.08333, 0.2292, 0.08333, 0.2292, 0.1667, 0.2083, 0.1667, 0.2292, 0.1667, 0.2292, 0.25, 0.2083, 0.25, 0.2292, 0.25, 0.2292, 0.3333, 0.2083, 0.3333, 0.2292, 0.3333, 0.2292, 0.4167, 0.2292, 0.4167, 0.2292, 0.5, 0.2083, 0.5, 0.25, 0.5, 0.25, 0.5833, 0.2292, 0.5833, 0.25, 0.5833, 0.25, 0.6667, 0.2292, 0.6667, 0.2292, 0.6667, 0.25, 0.6667, 0.25, 0.75, 0.2292, 0.75, 0.25, 0.75, 0.25, 0.8333, 0.25, 0.8333, 0.25, 0.9167, 0.2292, 0.9167, 0.25, 0.9167, 0.25, 1.0, 0.2292, 1.0, 0.25, 2.22e-16, 0.25, 0.08333, 0.2292, 0.08333, 0.25, 0.08333, 0.25, 0.1667, 0.2292, 0.1667, 0.25, 0.1667, 0.25, 0.25, 0.2292, 0.25, 0.25, 0.25, 0.25, 0.3333, 0.2292, 0.3333, 0.25, 0.3333, 0.25, 0.4167, 0.2292, 0.4167, 0.25, 0.4167, 0.25, 0.5, 0.2292, 0.5, 0.2708, 0.5, 0.2708, 0.5833, 0.25, 0.5833, 0.2708, 0.5833, 0.2708, 0.6667, 0.25, 0.6667, 0.2708, 0.6667, 0.2708, 0.75, 0.25, 0.75, 0.2708, 0.75, 0.2708, 0.8333, 0.25, 0.8333, 0.25, 0.8333, 0.2708, 0.8333, 0.2708, 0.9167, 0.2708, 0.9167, 0.2708, 1.0, 0.25, 1.0, 0.2708, 2.22e-16, 0.2708, 0.08333, 0.25, 0.08333, 0.2708, 0.08333, 0.2708, 0.1667, 0.25, 0.1667, 0.2708, 0.1667, 0.2708, 0.25, 0.25, 0.25, 0.2708, 0.25, 0.2708, 0.3333, 0.25, 0.3333, 0.2708, 0.3333, 0.2708, 0.4167, 0.25, 0.4167, 0.2708, 0.4167, 0.2708, 0.5, 0.25, 0.5, 0.2917, 0.5, 0.2917, 0.5833, 0.2708, 0.5833, 0.2917, 0.5833, 0.2917, 0.6667, 0.2708, 0.6667, 0.2917, 0.6667, 0.2917, 0.75, 0.2708, 0.75, 0.2917, 0.75, 0.2917, 0.8333, 0.2708, 0.8333, 0.2917, 0.8333, 0.2917, 0.9167, 0.2708, 0.9167, 0.2917, 0.9167, 0.2917, 1.0, 0.2708, 1.0, 0.2917, 2.22e-16, 0.2917, 0.08333, 0.2708, 0.08333, 0.2917, 0.08333, 0.2917, 0.1667, 0.2708, 0.1667, 0.2917, 0.1667, 0.2917, 0.25, 0.2708, 0.25, 0.2708, 0.25, 0.2917, 0.25, 0.2917, 0.3333, 0.2708, 0.3333, 0.2917, 0.3333, 0.2917, 0.4167, 0.2917, 0.4167, 0.2917, 0.5, 0.2708, 0.5, 0.3125, 0.5, 0.3125, 0.5833, 0.2917, 0.5833, 0.2917, 0.5833, 0.3125, 0.5833, 0.3125, 0.6667, 0.3125, 0.6667, 0.3125, 0.75, 0.2917, 0.75, 0.2917, 0.75, 0.3125, 0.75, 0.3125, 0.8333, 0.2917, 0.8333, 0.3125, 0.8333, 0.3125, 0.9167, 0.3125, 0.9167, 0.3125, 1.0, 0.2917, 1.0, 0.3125, 2.22e-16, 0.3125, 0.08333, 0.2917, 0.08333, 0.3125, 0.08333, 0.3125, 0.1667, 0.2917, 0.1667, 0.3125, 0.1667, 0.3125, 0.25, 0.2917, 0.25, 0.3125, 0.25, 0.3125, 0.3333, 0.2917, 0.3333, 0.3125, 0.3333, 0.3125, 0.4167, 0.2917, 0.4167, 0.3125, 0.4167, 0.3125, 0.5, 0.2917, 0.5, 0.3333, 0.5, 0.3333, 0.5833, 0.3125, 0.5833, 0.3333, 0.5833, 0.3333, 0.6667, 0.3125, 0.6667, 0.3333, 0.6667, 0.3333, 0.75, 0.3125, 0.75, 0.3333, 0.75, 0.3333, 0.8333, 0.3125, 0.8333, 0.3125, 0.8333, 0.3333, 0.8333, 0.3333, 0.9167, 0.3333, 0.9167, 0.3333, 1.0, 0.3125, 1.0, 0.3333, 2.22e-16, 0.3333, 0.08333, 0.3125, 0.08333, 0.3333, 0.08333, 0.3333, 0.1667, 0.3125, 0.1667, 0.3333, 0.1667, 0.3333, 0.25, 0.3125, 0.25, 0.3125, 0.25, 0.3333, 0.25, 0.3333, 0.3333, 0.3333, 0.3333, 0.3333, 0.4167, 0.3125, 0.4167, 0.3125, 0.4167, 0.3333, 0.4167, 0.3333, 0.5, 0.3542, 0.5, 0.3542, 0.5833, 0.3333, 0.5833, 0.3542, 0.5833, 0.3542, 0.6667, 0.3333, 0.6667, 0.3542, 0.6667, 0.3542, 0.75, 0.3333, 0.75, 0.3542, 0.75, 0.3542, 0.8333, 0.3333, 0.8333, 0.3542, 0.8333, 0.3542, 0.9167, 0.3333, 0.9167, 0.3542, 0.9167, 0.3542, 1.0, 0.3333, 1.0, 0.3542, 2.22e-16, 0.3542, 0.08333, 0.3333, 0.08333, 0.3333, 0.08333, 0.3542, 0.08333, 0.3542, 0.1667, 0.3542, 0.1667, 0.3542, 0.25, 0.3333, 0.25, 0.3333, 0.25, 0.3542, 0.25, 0.3542, 0.3333, 0.3333, 0.3333, 0.3542, 0.3333, 0.3542, 0.4167, 0.3333, 0.4167, 0.3542, 0.4167, 0.3542, 0.5, 0.375, 0.5, 0.375, 0.5833, 0.3542, 0.5833, 0.375, 0.5833, 0.375, 0.6667, 0.3542, 0.6667, 0.3542, 0.6667, 0.375, 0.6667, 0.375, 0.75, 0.3542, 0.75, 0.375, 0.75, 0.375, 0.8333, 0.3542, 0.8333, 0.375, 0.8333, 0.375, 0.9167, 0.3542, 0.9167, 0.375, 0.9167, 0.375, 1.0, 0.375, 2.22e-16, 0.375, 0.08333, 0.3542, 0.08333, 0.375, 0.08333, 0.375, 0.1667, 0.3542, 0.1667, 0.375, 0.1667, 0.375, 0.25, 0.3542, 0.25, 0.375, 0.25, 0.375, 0.3333, 0.3542, 0.3333, 0.375, 0.3333, 0.375, 0.4167, 0.3542, 0.4167, 0.375, 0.4167, 0.375, 0.5, 0.3542, 0.5, 0.3958, 0.5, 0.3958, 0.5833, 0.375, 0.5833, 0.3958, 0.5833, 0.3958, 0.6667, 0.375, 0.6667, 0.3958, 0.6667, 0.3958, 0.75, 0.375, 0.75, 0.3958, 0.75, 0.3958, 0.8333, 0.375, 0.8333, 0.3958, 0.8333, 0.3958, 0.9167, 0.375, 0.9167, 0.3958, 0.9167, 0.3958, 1.0, 0.375, 1.0, 0.3958, 2.22e-16, 0.3958, 0.08333, 0.375, 0.08333, 0.375, 0.08333, 0.3958, 0.08333, 0.3958, 0.1667, 0.3958, 0.1667, 0.3958, 0.25, 0.375, 0.25, 0.3958, 0.25, 0.3958, 0.3333, 0.375, 0.3333, 0.375, 0.3333, 0.3958, 0.3333, 0.3958, 0.4167, 0.3958, 0.4167, 0.3958, 0.5, 0.375, 0.5, 0.4167, 0.5, 0.4167, 0.5833, 0.3958, 0.5833, 0.4167, 0.5833, 0.4167, 0.6667, 0.3958, 0.6667, 0.4167, 0.6667, 0.4167, 0.75, 0.3958, 0.75, 0.4167, 0.75, 0.4167, 0.8333, 0.3958, 0.8333, 0.4167, 0.8333, 0.4167, 0.9167, 0.3958, 0.9167, 0.4167, 0.9167, 0.4167, 1.0, 0.3958, 1.0, 0.4167, 2.22e-16, 0.4167, 0.08333, 0.3958, 0.08333, 0.4167, 0.08333, 0.4167, 0.1667, 0.3958, 0.1667, 0.3958, 0.1667, 0.4167, 0.1667, 0.4167, 0.25, 0.3958, 0.25, 0.4167, 0.25, 0.4167, 0.3333, 0.4167, 0.3333, 0.4167, 0.4167, 0.3958, 0.4167, 0.4167, 0.4167, 0.4167, 0.5, 0.3958, 0.5, 0.4375, 0.5, 0.4375, 0.5833, 0.4167, 0.5833, 0.4375, 0.5833, 0.4375, 0.6667, 0.4167, 0.6667, 0.4167, 0.6667, 0.4375, 0.6667, 0.4375, 0.75, 0.4167, 0.75, 0.4375, 0.75, 0.4375, 0.8333, 0.4375, 0.8333, 0.4375, 0.9167, 0.4167, 0.9167, 0.4375, 0.9167, 0.4375, 1.0, 0.4167, 1.0, 0.4375, 2.22e-16, 0.4375, 0.08333, 0.4167, 0.08333, 0.4375, 0.08333, 0.4375, 0.1667, 0.4167, 0.1667, 0.4375, 0.1667, 0.4375, 0.25, 0.4167, 0.25, 0.4375, 0.25, 0.4375, 0.3333, 0.4167, 0.3333, 0.4167, 0.3333, 0.4375, 0.3333, 0.4375, 0.4167, 0.4375, 0.4167, 0.4375, 0.5, 0.4167, 0.5, 0.4375, 0.5, 0.4583, 0.5, 0.4583, 0.5833, 0.4583, 0.5833, 0.4583, 0.6667, 0.4375, 0.6667, 0.4583, 0.6667, 0.4583, 0.75, 0.4375, 0.75, 0.4583, 0.75, 0.4583, 0.8333, 0.4375, 0.8333, 0.4583, 0.8333, 0.4583, 0.9167, 0.4375, 0.9167, 0.4583, 0.9167, 0.4583, 1.0, 0.4375, 1.0, 0.4375, 2.22e-16, 0.4583, 2.22e-16, 0.4583, 0.08333, 0.4375, 0.08333, 0.4583, 0.08333, 0.4583, 0.1667, 0.4375, 0.1667, 0.4583, 0.1667, 0.4583, 0.25, 0.4375, 0.25, 0.4583, 0.25, 0.4583, 0.3333, 0.4583, 0.3333, 0.4583, 0.4167, 0.4375, 0.4167, 0.4375, 0.4167, 0.4583, 0.4167, 0.4583, 0.5, 0.4792, 0.5, 0.4792, 0.5833, 0.4583, 0.5833, 0.4792, 0.5833, 0.4792, 0.6667, 0.4583, 0.6667, 0.4583, 0.6667, 0.4792, 0.6667, 0.4792, 0.75, 0.4583, 0.75, 0.4792, 0.75, 0.4792, 0.8333, 0.4583, 0.8333, 0.4792, 0.8333, 0.4792, 0.9167, 0.4583, 0.9167, 0.4792, 0.9167, 0.4792, 1.0, 0.4792, 2.22e-16, 0.4792, 0.08333, 0.4583, 0.08333, 0.4792, 0.08333, 0.4792, 0.1667, 0.4583, 0.1667, 0.4792, 0.1667, 0.4792, 0.25, 0.4583, 0.25, 0.4792, 0.25, 0.4792, 0.3333, 0.4583, 0.3333, 0.4792, 0.3333, 0.4792, 0.4167, 0.4583, 0.4167, 0.4792, 0.4167, 0.4792, 0.5, 0.4583, 0.5, 0.5, 0.5, 0.5, 0.5833, 0.4792, 0.5833, 0.5, 0.5833, 0.5, 0.6667, 0.4792, 0.6667, 0.4792, 0.6667, 0.5, 0.6667, 0.5, 0.75, 0.5, 0.75, 0.5, 0.8333, 0.4792, 0.8333, 0.5, 0.8333, 0.5, 0.9167, 0.4792, 0.9167, 0.5, 0.9167, 0.5, 1.0, 0.4792, 1.0, 0.5, 2.22e-16, 0.5, 0.08333, 0.4792, 0.08333, 0.4792, 0.08333, 0.5, 0.08333, 0.5, 0.1667, 0.4792, 0.1667, 0.5, 0.1667, 0.5, 0.25, 0.5, 0.25, 0.5, 0.3333, 0.4792, 0.3333, 0.5, 0.3333, 0.5, 0.4167, 0.4792, 0.4167, 0.4792, 0.4167, 0.5, 0.4167, 0.5, 0.5])
me_torus_001.update()

# ---- objects
ob_light = bpy.data.objects.new('Light', light_light)
ob_camera = bpy.data.objects.new('Camera', cam_camera)
ob_torus_001 = bpy.data.objects.new('Torus.001', me_torus_001)

# ---- transforms, parenting, visibility, modifiers, constraints
ob_light.location = (4.076, 1.005, 5.904)
ob_light.rotation_euler = (0.6503, 0.05522, 1.866)
ob_light.lock_rotations_4d = False
ob_light.empty_display_type = 'ARROWS'
ob_light.color = (0.0, 0.0, 0.0, 0.0)
ob_light.lineart.crease_threshold = 0.0
ob_camera.location = (7.359, -6.926, 4.958)
ob_camera.rotation_euler = (1.109, 0.0, 0.8149)
ob_camera.lock_rotations_4d = False
ob_camera.empty_display_type = 'ARROWS'
ob_camera.color = (0.0, 0.0, 0.0, 0.0)
ob_camera.display_type = 'WIRE'
ob_camera.lineart.crease_threshold = 0.0
ob_torus_001.location = (0.0, 0.0, 0.0)
ob_torus_001.scale = (1.0, 1.0, 0.5497)

# ---- collection membership
col_collection.objects.link(ob_light)
col_collection.objects.link(ob_camera)
col_collection.objects.link(ob_torus_001)

# ---- scene / render settings (as saved in the file)
scene.camera = ob_camera
scene.frame_start = 1; scene.frame_end = 250; scene.frame_set(1)
scene.render.engine = 'BLENDER_EEVEE_NEXT'
scene.cycles.sampling_pattern = 'TABULATED_SOBOL'
scene.view_settings.view_transform = 'Filmic'
bpy.context.view_layer.update()
